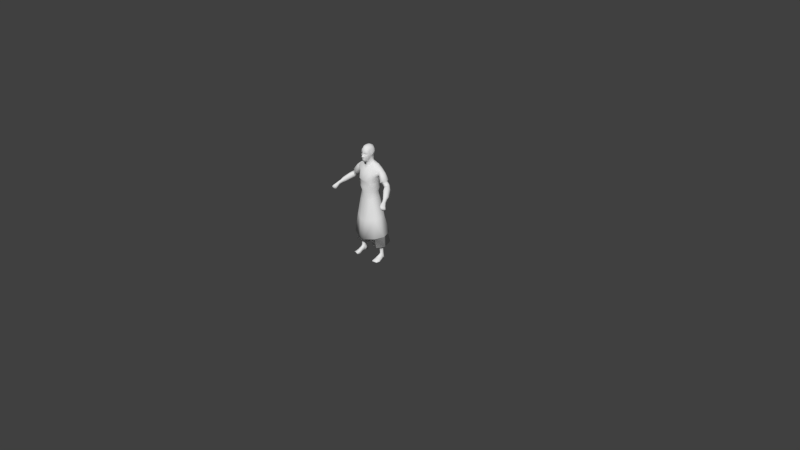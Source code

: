 # Source: villager-male-paint.blend  (saved by Blender 2.76.0; exported with 4.5.12 LTS)
import bpy
from mathutils import Matrix  # noqa: F401  (used for matrix-valued properties, if any)

bpy.ops.wm.read_factory_settings(use_empty=True)
scene = bpy.context.scene
scene.name = 'Scene'

# ---- collections
col_collection_1 = bpy.data.collections.new('Collection 1'); scene.collection.children.link(col_collection_1)
col_collection_11 = bpy.data.collections.new('Collection 11'); scene.collection.children.link(col_collection_11)
col_collection_11.hide_render = True
col_collection_11.hide_viewport = True

# ---- materials (node trees are filled in below, after node groups)
mat_material_000 = bpy.data.materials.new('Material.000')
mat_material_000.alpha_threshold = 0.0
mat_material_000.use_transparent_shadow = False
mat_material_000.roughness = 0.5

# ---- material node trees

# ---- world
world_world = bpy.data.worlds.new('World'); scene.world = world_world
world_world.color = (0.05088, 0.05088, 0.05088)
world_world.use_sun_shadow = False
world_world.sun_shadow_jitter_overblur = 0.0
world_world.cycles.sampling_method = 'MANUAL'
world_world.cycles.sample_map_resolution = 256

# ---- cameras
cam_camera = bpy.data.cameras.new('Camera')
cam_camera.clip_end = 100.0
cam_camera.lens = 35.0
cam_camera.sensor_width = 32.0
cam_camera.sensor_height = 18.0
cam_camera.ortho_scale = 7.314
cam_camera.dof.focus_distance = 0.0
cam_camera.dof.aperture_fstop = 128.0

# ---- meshes
me_plane_001 = bpy.data.meshes.new('Plane.001')
me_plane_001.from_pydata([(0.2843, 3.997, -0.4348), (0.6296, 3.75, -0.3977), (0.6426, 3.669, -0.18), (0.2524, 3.904, -0.03542), (0.7687, -1.332, 0.6826), (1.138, 0.4031, -0.4066), (1.002, -0.1468, 0.1888), (0.5871, -1.854, 0.4304), (1.502, -0.6728, -0.02894), (2.051, 0.07069, -0.3772), (1.252, -1.339, 0.2245), (1.16, -1.964, 0.2461), (2.113, 0.5334, -0.8988), (2.122, 0.5316, -1.339), (1.993, 0.388, -1.684), (1.837, -0.02759, -1.808), (1.534, -0.4587, -1.854), (1.156, -0.9613, -1.891), (0.8349, -0.7347, -2.084), (1.144, -1.418, -1.877), (0.6364, -1.387, -2.169), (1.114, -1.968, -1.809), (0.5621, -1.978, -2.097), (1.203, -2.771, -1.863), (0.646, -2.809, -2.236), (1.459, -2.054, -0.4471), (1.471, -1.619, -0.3626), (1.565, -1.205, -1.544), (1.512, -1.502, -1.43), (1.669, -1.273, -1.216), (1.573, -1.485, -1.078), (1.38, -2.009, -1.168), (1.475, -1.709, -1.023), (0.0, -2.881, -2.312), (0.4418, 0.6102, -1.976), (0.8846, 0.622, -1.907), (1.255, 1.08, -1.371), (1.227, 0.8954, -0.8992), (0.4749, 0.7716, -0.4534), (0.7548, 1.344, -0.933), (0.7554, 1.143, -0.7507), (0.401, 1.358, -0.3165), (0.6494, 1.578, -0.8758), (0.3636, 1.533, -1.286), (0.5781, 1.527, -0.6582), (0.7003, 3.267, -0.1538), (0.1916, 1.555, -1.309), (0.5435, 1.891, -0.5187), (0.5981, 1.576, -1.096), (0.6625, 2.289, -0.691), (0.7184, 2.28, -0.5064), (0.4615, 2.259, -1.255), (0.2683, 2.275, -1.423), (0.6842, 2.309, -1.055), (0.9406, 2.789, -0.7802), (0.6644, 3.032, -1.451), (0.2723, 3.138, -1.649), (0.7934, 2.989, -1.12), (0.7901, 2.907, -0.4932), (0.4463, 1.72, -0.2089), (0.5681, 1.98, -0.3375), (0.6881, 2.288, -0.3038), (0.3585, 1.592, -0.06262), (0.5173, 1.836, -0.04036), (0.207, 1.478, 0.05519), (0.3961, 1.661, 0.1135), (0.5169, 2.18, 0.2664), (0.2386, 1.499, 0.3255), (0.5958, 2.046, -0.07154), (0.6435, 2.199, -0.1136), (0.7076, 2.551, 0.05141), (0.2076, 1.825, 0.4854), (0.1915, 2.202, 0.4918), (0.295, 1.924, 0.4516), (0.1154, 2.248, 0.675), (0.1776, 2.323, 0.4495), (0.07979, 2.361, 0.7132), (0.06021, 2.489, 0.611), (0.05762, 2.624, 0.5176), (0.06744, 2.732, 0.4905), (0.08723, 2.609, 0.4819), (0.1019, 2.456, 0.4789), (0.1221, 2.364, 0.5293), (0.5628, 2.401, 0.3129), (0.115, 2.715, 0.4208), (0.1379, 2.63, 0.4279), (0.2323, 2.463, 0.4131), (0.423, 2.386, 0.3765), (0.1741, 2.715, 0.3779), (0.279, 2.563, 0.4195), (0.5022, 2.544, 0.3609), (0.6574, 2.69, 0.1361), (0.5877, 2.765, 0.2268), (0.4357, 2.82, 0.3509), (0.2797, 2.811, 0.3708), (0.1712, 2.781, 0.3802), (0.1149, 2.777, 0.5098), (0.6431, 2.789, 0.1934), (0.473, 2.89, 0.3868), (0.2755, 2.873, 0.4434), (0.8374, 3.092, -0.719), (0.6495, 3.583, -1.152), (0.3312, 3.811, -1.293), (0.7875, 3.335, -1.017), (0.0, 2.785, 0.5039), (0.7878, 3.466, -0.5265), (0.662, 3.786, -0.7504), (0.3056, 3.981, -0.8205), (0.7863, 3.469, -0.7749), (0.7741, 3.441, -0.376), (0.1901, 3.439, 0.3525), (0.682, 3.187, -0.02559), (0.5163, 3.407, 0.1999), (0.1928, 3.554, 0.286), (0.2073, 3.7, 0.2224), (0.6084, 3.447, 0.01866), (0.2091, 2.722, 0.361), (0.2866, 2.673, 0.367), (0.412, 2.672, 0.3403), (0.4972, 2.713, 0.2427), (0.4942, 2.748, 0.226), (0.4143, 2.788, 0.3253), (0.286, 2.786, 0.3467), (0.2177, 2.753, 0.3513), (2.827, -1.405, -0.2744), (3.318, -0.9433, -0.3407), (3.569, -0.8318, -0.922), (3.122, -1.388, -1.652), (3.475, -1.083, -1.551), (2.758, -1.64, -1.421), (2.389, -1.85, -0.9744), (3.459, -1.946, -0.5344), (3.699, -1.642, -0.5529), (3.935, -1.513, -1.009), (3.616, -1.854, -1.437), (3.827, -1.631, -1.323), (3.385, -2.078, -1.264), (3.299, -2.157, -1.07), (3.572, -2.08, -0.3952), (3.841, -1.707, -0.3772), (4.221, -1.699, -0.7685), (4.029, -2.294, -1.222), (4.203, -1.998, -1.104), (3.698, -2.467, -1.021), (3.571, -2.492, -0.7801), (5.064, -3.346, 1.407), (5.29, -3.205, 1.387), (5.489, -3.285, 1.199), (5.321, -3.66, 0.9769), (5.502, -3.498, 0.9954), (5.224, -3.681, 1.049), (5.068, -3.613, 1.162), (3.868, -2.744, -0.46), (4.4, -2.572, -0.8896), (4.077, -2.749, -0.7115), (4.575, -2.226, -0.8022), (3.824, -2.344, 0.02553), (4.12, -1.923, 0.04276), (4.502, -3.24, 0.3272), (4.914, -3.22, 0.0004888), (5.135, -2.932, 0.0329), (4.462, -2.861, 0.6533), (5.121, -2.586, 0.3647), (4.678, -3.304, 0.1323), (4.726, -2.564, 0.715), (5.161, -3.653, 2.02), (5.467, -3.551, 1.938), (5.838, -3.637, 1.516), (5.676, -4.232, 1.341), (5.782, -3.96, 1.299), (5.515, -4.318, 1.553), (5.228, -4.278, 1.804), (5.585, -3.946, 2.218), (5.78, -3.878, 2.169), (6.043, -3.94, 1.77), (5.891, -4.46, 1.638), (6.068, -4.17, 1.581), (5.829, -4.433, 1.798), (5.659, -4.337, 1.961), (5.625, -3.683, 2.076), (5.97, -3.763, 1.629), (5.366, -4.332, 1.901), (5.799, -4.371, 1.462), (5.634, -4.408, 1.677), (5.953, -4.065, 1.408), (5.352, -3.775, 2.148), (3.883, -2.079, -1.342), (3.569, -2.248, -1.189), (4.051, -1.822, -1.208), (3.558, -1.998, -0.5354), (3.793, -1.679, -0.5257), (3.469, -2.282, -0.9645), (4.092, -1.616, -0.9334), (1.081, -3.389, 0.01376), (0.5142, -3.459, 0.43), (0.9143, -3.407, -1.681), (0.379, -3.367, -1.819), (1.319, -3.367, -0.4958), (1.376, -3.389, -1.218), (1.153, -4.638, 0.2335), (0.4476, -4.88, 0.4728), (1.017, -4.227, -1.876), (0.542, -4.262, -2.031), (1.512, -4.463, -0.3206), (1.59, -4.336, -1.152), (5.264, -3.21, 0.5388), (5.093, -3.395, 0.5204), (2.246, -12.64, 0.2088), (0.7957, -12.88, -0.2997), (0.474, -12.74, -0.815), (3.05, -12.49, -0.7918), (2.56, -12.22, -2.377), (0.8629, -12.33, -2.199), (4.821, -3.378, 0.7406), (5.012, -2.927, 1.009), (2.425, -10.69, -2.104), (2.99, -10.78, -0.773), (2.12, -11.1, 0.3684), (0.5859, -11.3, -0.04597), (0.5153, -11.34, -0.6165), (1.249, -10.93, -2.25), (0.7849, -11.14, -1.843), (2.186, -12.64, -0.4958), (1.541, -12.55, -0.738), (1.473, -12.52, -0.8907), (2.49, -12.58, -0.9252), (2.494, -12.56, -1.167), (1.634, -12.42, -1.376), (2.232, -13.91, -0.5977), (1.864, -13.98, -0.7719), (1.807, -13.96, -0.9407), (2.395, -14.0, -0.8996), (2.433, -13.96, -1.078), (1.878, -13.94, -1.327), (1.873, -14.95, -1.537), (2.37, -14.97, -1.08), (2.475, -14.59, -1.13), (1.809, -14.46, -1.557), (2.435, -14.35, -0.8301), (2.24, -14.13, -0.4835), (1.931, -14.15, -0.4568), (1.842, -14.24, -0.6928), (1.749, -14.44, -0.9867), (1.8, -14.91, -0.9574), (1.716, -14.73, -0.2482), (1.839, -14.82, -0.6219), (2.476, -14.9, -0.7474), (2.613, -14.9, -0.3123), (2.609, -14.68, -0.2883), (2.366, -14.55, 0.05035), (1.922, -14.52, 0.3206), (1.575, -14.98, 0.3866), (2.737, -15.02, 0.09828), (2.733, -14.84, 0.06444), (2.345, -14.8, 0.7261), (1.84, -14.78, 0.8393), (1.758, -15.02, 0.8214), (2.575, -14.98, 0.674), (2.613, -14.87, 0.7631), (1.834, -13.19, -1.266), (1.739, -13.24, -0.9106), (1.79, -13.26, -0.7796), (2.203, -13.27, -0.6099), (2.41, -13.26, -1.079), (2.393, -13.28, -0.9079), (0.0, -1.343, 0.769), (0.0, 0.2301, 0.09195), (0.0, -0.8042, -2.106), (0.0, -1.854, 0.4893), (0.0, -1.452, -2.131), (0.0, -1.993, -2.156), (0.0, -0.2279, 0.3184), (0.0, 0.6255, -1.858), (0.0, 1.534, -1.319), (0.0, 0.4532, -0.2821), (0.0, 1.116, -0.1222), (0.4867, 3.336, 0.294), (0.0, 2.29, -1.485), (0.0, 3.117, -1.725), (0.7678, 2.622, -0.4893), (0.0, 1.46, 0.1066), (0.0, 1.778, 0.5504), (0.0, 2.018, 0.5713), (0.0, 2.156, 0.5614), (0.0, 1.395, 0.389), (0.0, 2.247, 0.7677), (0.0, 2.309, 0.7668), (0.0, 2.493, 0.6595), (0.0, 2.623, 0.5566), (0.0, 2.718, 0.531), (0.0, 3.858, -1.343), (0.6888, 3.058, 0.1054), (0.0, 4.064, -0.833), (0.0, 3.397, 0.382), (0.0, 3.549, 0.3056), (0.0, 3.745, 0.2506), (0.0, 3.939, -0.05861), (0.0, 4.02, -0.4248), (0.0, -3.44, 0.5377), (0.0, -3.377, -1.759), (0.0, -4.937, 0.4642), (0.0, -4.253, -2.066), (4.962, -3.435, 0.6075), (5.019, -3.566, 1.079), (5.276, -3.608, 0.8865), (5.455, -3.441, 0.905), (5.013, -3.299, 1.324), (5.443, -3.223, 1.115), (5.172, -3.632, 0.9614), (5.235, -3.15, 1.312), (0.7317, 2.887, -0.1791), (0.743, 2.528, -0.2716), (4.807, -3.106, 0.9879), (5.258, -2.972, 0.7755), (2.914, -1.618, -1.279), (2.754, -1.719, -1.054), (2.932, -1.47, -0.5362), (3.443, -1.106, -1.011), (3.373, -1.209, -1.344), (3.206, -1.209, -0.5438), (3.16, -1.405, -1.445), (0.5537, 0.1403, -1.996), (1.016, 0.2741, -1.817), (0.0, 0.1382, -1.89), (0.8265, 1.073, -1.452), (0.0, 1.039, -1.524), (1.17, 0.9725, -1.631), (0.4081, 1.039, -1.561), (1.67, -0.977, -0.4259), (1.767, -0.897, -0.9286), (1.856, -0.8187, -1.428), (2.434, -0.3635, -0.5199), (2.766, -0.08021, -0.6098), (2.856, 0.09261, -1.183), (2.704, -0.2558, -1.718), (2.329, -0.6655, -1.582), (2.093, -0.9318, -0.9828), (2.204, -0.9023, -1.439), (1.495, -2.849, -1.238), (0.6715, -2.75, 0.5103), (1.191, -2.717, 0.2631), (1.529, -2.658, -0.4236), (0.0, -2.753, 0.6042), (2.242, -10.95, 0.6366), (0.6039, -11.31, 1.271), (1.395, -10.5, -2.925), (0.5793, -10.55, -3.148), (3.083, -10.64, -0.6255), (2.654, -10.45, -2.161), (0.0, -11.34, 1.349), (0.0, -10.57, -3.299), (0.0, -11.2, -0.135), (0.0, -11.14, -0.6106), (0.0, -11.08, -1.991), (0.6665, -10.87, -2.375), (0.0, -10.86, -2.571), (0.0, -8.198, 0.804), (0.5613, -8.212, 0.8921), (2.122, -7.392, -1.657), (1.204, -7.363, -2.399), (0.5584, -7.405, -2.589), (2.475, -7.609, -0.3882), (1.876, -7.856, 0.3368), (0.0, -7.412, -2.681), (4.488, -1.916, -0.4625)], [(268, 269)], [(292, 297, 0, 107), (5, 9, 12, 37), (4, 10, 8, 6), (4, 265, 268, 7), (6, 8, 9, 5), (13, 36, 37, 12), (193, 194, 200, 199), (7, 339, 340, 11), (15, 322, 14), (16, 322, 15), (18, 322, 16), (16, 17, 18), (18, 17, 19, 20), (20, 19, 21, 22), (18, 20, 269, 267), (22, 270, 269, 20), (265, 4, 6, 271), (266, 271, 6, 5), (196, 299, 33, 24), (315, 137, 131, 316), (195, 196, 24, 23), (21, 19, 28, 31), (28, 27, 29, 30), (28, 30, 32, 31), (195, 198, 204, 201), (34, 272, 325, 327), (35, 34, 327, 324), (5, 37, 40, 38), (266, 5, 38, 274), (280, 275, 41, 64), (40, 39, 42, 44), (38, 40, 44, 41), (274, 38, 41, 275), (44, 42, 47), (49, 54, 279, 50), (40, 37, 39), (48, 39, 37, 36), (48, 53, 49, 42), (43, 51, 53, 48), (273, 277, 52, 46), (39, 48, 42), (50, 47, 49), (53, 51, 55, 57), (51, 52, 56, 55), (49, 53, 57, 54), (52, 277, 278, 56), (61, 60, 47, 50), (44, 47, 41), (60, 59, 41, 47), (276, 112, 113, 110), (58, 100, 105, 109), (276, 291, 111, 112), (54, 100, 58, 279), (59, 62, 64, 41), (45, 115, 112, 111), (64, 62, 65, 67), (284, 67, 71, 281), (62, 63, 66, 65), (63, 59, 60, 68), (61, 69, 68, 60), (66, 63, 68, 69), (73, 72, 283, 282), (71, 73, 282, 281), (280, 64, 67, 284), (67, 65, 73, 71), (65, 66, 72, 73), (283, 72, 74, 285), (74, 72, 75, 76), (285, 74, 76, 286), (286, 76, 77, 287), (287, 77, 78, 288), (288, 78, 79, 289), (79, 78, 80), (81, 80, 78, 77), (77, 76, 81), (76, 75, 82), (81, 76, 82), (83, 66, 69, 70), (66, 83, 87, 75, 72), (79, 80, 85, 84), (81, 86, 85, 80), (86, 75, 87), (75, 86, 81, 82), (88, 85, 89), (91, 119, 118, 90), (92, 120, 119, 91), (93, 121, 120, 92), (94, 122, 121, 93), (95, 123, 122, 94), (88, 123, 95), (84, 88, 95), (86, 89, 85), (87, 90, 89, 86), (83, 90, 87), (70, 91, 90, 83), (79, 84, 95, 96), (94, 93, 98, 99), (93, 92, 97, 98), (94, 99, 96, 95), (56, 278, 290, 102), (57, 55, 101, 103), (55, 56, 102, 101), (54, 57, 103, 100), (289, 79, 96, 104), (63, 62, 59), (103, 101, 106, 108), (101, 102, 107, 106), (100, 103, 108, 105), (102, 290, 292, 107), (294, 293, 110, 113), (115, 2, 3, 114), (294, 113, 114, 295), (113, 112, 115, 114), (106, 1, 105, 108), (295, 114, 3, 296), (3, 2, 1, 0), (106, 107, 0, 1), (296, 3, 0, 297), (109, 105, 1, 2), (88, 116, 123), (84, 85, 88), (116, 88, 117), (122, 123, 116, 117), (121, 122, 117, 118), (120, 121, 118, 119), (201, 204, 358, 359), (198, 197, 203, 204), (25, 31, 32, 26), (130, 336, 337, 129), (125, 332, 331, 124), (128, 334, 333, 126), (129, 337, 335, 127), (197, 193, 199, 203), (336, 130, 124, 331), (315, 314, 136, 137), (191, 144, 138, 189), (318, 317, 133, 135), (317, 319, 132, 133), (314, 320, 134, 136), (320, 318, 135, 134), (319, 316, 131, 132), (187, 186, 141, 143), (186, 188, 142, 141), (190, 189, 138, 139), (191, 187, 143, 144), (138, 144, 152, 156), (188, 192, 140, 142), (192, 190, 139, 140), (124, 130, 315, 316), (308, 304, 148, 150), (304, 305, 149, 148), (309, 306, 145, 146), (303, 308, 150, 151), (305, 307, 147, 149), (307, 309, 146, 147), (156, 152, 158, 161), (144, 143, 154, 152), (139, 138, 156, 157), (141, 142, 155, 153), (143, 141, 153, 154), (161, 158, 213, 312), (152, 154, 163, 158), (157, 156, 161, 164), (153, 155, 160, 159), (154, 153, 159, 163), (165, 171, 181, 185), (149, 147, 167, 169), (147, 146, 166, 167), (150, 148, 168, 170), (148, 149, 169, 168), (146, 145, 165, 166), (151, 150, 170, 171), (180, 179, 173, 174), (131, 137, 191, 189), (183, 182, 175, 177), (182, 184, 176, 175), (179, 185, 172, 173), (181, 183, 177, 178), (184, 180, 174, 176), (177, 175, 176, 174), (178, 177, 174, 173), (178, 173, 172), (169, 167, 180, 184), (185, 181, 178, 172), (171, 170, 183, 181), (166, 165, 185, 179), (168, 169, 184, 182), (170, 168, 182, 183), (167, 166, 179, 180), (126, 333, 332, 125), (133, 132, 190, 192), (135, 133, 192, 188), (137, 136, 187, 191), (132, 131, 189, 190), (134, 135, 188, 186), (136, 134, 186, 187), (329, 330, 337, 336), (207, 208, 223, 222), (215, 216, 210, 211), (312, 213, 303, 306), (215, 211, 220), (299, 196, 202, 301), (194, 298, 300, 200), (196, 195, 201, 202), (217, 218, 208, 207), (145, 151, 171, 165), (164, 161, 312, 214), (162, 164, 214, 313), (160, 162, 313, 205), (158, 163, 302, 213), (218, 219, 209, 208), (209, 212, 227, 224), (163, 159, 206, 302), (159, 160, 205, 206), (221, 220, 212), (210, 207, 222, 225), (211, 210, 226), (211, 212, 220), (211, 226, 227), (212, 211, 227), (322, 326, 14), (208, 209, 224, 223), (262, 261, 229, 228), (222, 262, 264, 225), (30, 329, 328), (210, 225, 226), (226, 263, 259, 227), (353, 221, 219, 352), (243, 242, 237, 234), (261, 260, 230, 229), (228, 229, 240), (306, 303, 151, 145), (237, 236, 235, 234), (263, 264, 231, 232), (230, 233, 237, 242), (243, 234, 235), (239, 228, 240), (232, 236, 237, 233), (239, 248, 238), (231, 238, 236, 232), (260, 259, 233, 230), (229, 230, 242, 241), (229, 241, 240), (240, 241, 245, 244), (241, 242, 243, 245), (235, 236, 238, 246), (247, 252, 251, 244), (244, 245, 246, 247), (246, 245, 243, 235), (248, 247, 246, 238), (248, 239, 249, 253), (239, 240, 250, 249), (240, 244, 251, 250), (253, 249, 254, 258), (254, 255, 256, 257), (247, 248, 253, 252), (264, 262, 228, 231), (251, 252, 257, 256), (250, 251, 256, 255), (249, 250, 255, 254), (254, 257, 258), (252, 253, 258, 257), (228, 239, 238, 231), (226, 225, 264, 263), (232, 233, 259, 263), (16, 330, 27, 17), (223, 224, 260, 261), (194, 193, 340, 339), (324, 326, 35), (313, 214, 309, 307), (205, 313, 307, 305), (217, 207, 210, 216), (213, 302, 308, 303), (214, 312, 306, 309), (206, 205, 305, 304), (302, 206, 304, 308), (45, 109, 2, 115), (279, 58, 310, 311), (58, 109, 45, 310), (45, 111, 310), (291, 310, 111), (279, 311, 61, 50), (70, 69, 61, 311), (91, 70, 311, 310), (98, 97, 291, 276), (92, 91, 97), (97, 91, 310, 291), (99, 98, 276, 110), (96, 99, 110, 293), (96, 293, 104), (125, 124, 316, 319), (127, 128, 318, 320), (129, 127, 320, 314), (10, 26, 328, 8), (126, 125, 319, 317), (128, 126, 317, 318), (130, 129, 314, 315), (34, 35, 322, 321), (272, 34, 321, 323), (18, 267, 323, 321), (18, 321, 322), (322, 35, 326), (324, 327, 46, 43), (48, 36, 326, 324, 43), (327, 325, 273, 46), (9, 329, 336, 331), (12, 9, 331, 332), (13, 12, 332, 333), (14, 13, 333, 334), (15, 14, 334, 335), (330, 15, 335, 337), (329, 9, 8, 328), (25, 11, 340, 341), (31, 25, 341, 338), (29, 329, 30), (330, 329, 29, 27), (16, 15, 330), (198, 195, 23, 338), (24, 33, 270, 22), (23, 24, 22, 21), (19, 17, 27, 28), (193, 197, 341, 340), (199, 200, 357, 362), (197, 198, 338, 341), (7, 268, 342, 339), (204, 203, 361, 358), (7, 11, 10, 4), (199, 362, 361, 203), (298, 194, 339, 342), (357, 356, 349, 344), (360, 359, 345, 346), (222, 223, 261, 262), (362, 357, 344, 343), (363, 360, 346, 350), (358, 348, 345, 359), (358, 361, 347, 348), (362, 343, 347, 361), (218, 217, 343, 344), (11, 25, 26, 10), (351, 218, 344, 349), (219, 218, 351, 352), (221, 353, 355, 354), (350, 346, 354, 355), (346, 345, 220, 354), (221, 354, 220), (301, 202, 360, 363), (215, 220, 345, 348), (217, 216, 347, 343), (216, 215, 348, 347), (326, 36, 13, 14), (202, 201, 359, 360), (200, 300, 356, 357), (338, 23, 21, 31), (140, 139, 157, 364), (162, 364, 157, 164), (155, 142, 140, 364), (160, 155, 364, 162), (227, 259, 260, 224), (219, 221, 212, 209), (26, 32, 30, 328), (127, 335, 334, 128), (90, 118, 117, 89), (89, 117, 88), (46, 52, 51, 43), (42, 49, 47)])
me_plane_001.polygons.foreach_set('use_smooth', [True] * 365)
_uv = me_plane_001.uv_layers.new(name='UVMap')
_uv.uv.foreach_set('vector', [0.1982, 0.9097, 0.1561, 0.9117, 0.1544, 0.8797, 0.1927, 0.8791, 0.4501, 0.6621, 0.5035, 0.7121, 0.4767, 0.7425, 0.4133, 0.7046, 0.6028, 0.5908, 0.6039, 0.6654, 0.5545, 0.6832, 0.5271, 0.6151, 0.6028, 0.5908, 0.6104, 0.5567, 0.6788, 0.5839, 0.6687, 0.6038, 0.5271, 0.6151, 0.5545, 0.6832, 0.5035, 0.7121, 0.4501, 0.6621, 0.4737, 0.7649, 0.4149, 0.766, 0.4133, 0.7046, 0.4767, 0.7425, 0.2052, 0.07814, 0.2086, 0.0414, 0.3182, 0.05275, 0.304, 0.09245, 0.6687, 0.6038, 0.7169, 0.6259, 0.6956, 0.6842, 0.6504, 0.6701, 0.4998, 0.8029, 0.468, 0.8562, 0.4771, 0.7864, 0.5263, 0.819, 0.468, 0.8562, 0.4998, 0.8029, 0.5531, 0.8698, 0.468, 0.8562, 0.5263, 0.819, 0.5263, 0.819, 0.5672, 0.8391, 0.5531, 0.8698, 0.5531, 0.8698, 0.5672, 0.8391, 0.6058, 0.8376, 0.6072, 0.8734, 0.6072, 0.8734, 0.6058, 0.8376, 0.6467, 0.83, 0.6536, 0.8753, 0.5531, 0.8698, 0.6072, 0.8734, 0.6115, 0.9295, 0.5651, 0.9355, 0.6536, 0.8753, 0.6644, 0.9211, 0.6115, 0.9295, 0.6072, 0.8734, 0.6104, 0.5567, 0.6028, 0.5908, 0.5271, 0.6151, 0.5257, 0.5597, 0.4742, 0.5722, 0.5257, 0.5597, 0.5271, 0.6151, 0.4501, 0.6621, 0.7454, 0.861, 0.7634, 0.8959, 0.7326, 0.9102, 0.7151, 0.8584, 0.6345, 0.3375, 0.6349, 0.2827, 0.6927, 0.2771, 0.6866, 0.3517, 0.7341, 0.8264, 0.7454, 0.861, 0.7151, 0.8584, 0.706, 0.8307, 0.6467, 0.83, 0.6058, 0.8376, 0.6043, 0.7874, 0.6442, 0.7758, 0.6043, 0.7874, 0.5814, 0.7928, 0.5833, 0.7692, 0.6031, 0.7636, 0.6043, 0.7874, 0.6031, 0.7636, 0.6187, 0.7623, 0.6442, 0.7758, 0.1868, 0.1795, 0.1999, 0.1428, 0.2708, 0.1677, 0.2429, 0.2092, 0.3716, 0.5676, 0.4377, 0.573, 0.4264, 0.6239, 0.3618, 0.6142, 0.3365, 0.5636, 0.3716, 0.5676, 0.3618, 0.6142, 0.3159, 0.6033, 0.1358, 0.5352, 0.174, 0.5804, 0.1377, 0.6019, 0.09542, 0.568, 0.03167, 0.5076, 0.1358, 0.5352, 0.09542, 0.568, 0.04004, 0.5468, 0.03027, 0.6493, 0.04657, 0.6074, 0.0869, 0.6297, 0.05095, 0.6542, 0.1377, 0.6019, 0.1725, 0.6144, 0.169, 0.6424, 0.1255, 0.6387, 0.09542, 0.568, 0.1377, 0.6019, 0.1255, 0.6387, 0.0869, 0.6297, 0.04004, 0.5468, 0.09542, 0.568, 0.0869, 0.6297, 0.04657, 0.6074, 0.1255, 0.6387, 0.169, 0.6424, 0.1204, 0.6713, 0.1749, 0.7115, 0.1751, 0.7458, 0.1396, 0.7335, 0.1338, 0.7049, 0.1377, 0.6019, 0.174, 0.5804, 0.1725, 0.6144, 0.229, 0.6356, 0.1725, 0.6144, 0.174, 0.5804, 0.2362, 0.587, 0.229, 0.6356, 0.2231, 0.7295, 0.1749, 0.7115, 0.169, 0.6424, 0.2959, 0.6476, 0.2674, 0.7688, 0.2231, 0.7295, 0.229, 0.6356, 0.4106, 0.6683, 0.3493, 0.8094, 0.3023, 0.7912, 0.3484, 0.6621, 0.1725, 0.6144, 0.229, 0.6356, 0.169, 0.6424, 0.1338, 0.7049, 0.1204, 0.6713, 0.1749, 0.7115, 0.2231, 0.7295, 0.2674, 0.7688, 0.2349, 0.8046, 0.2076, 0.7733, 0.2674, 0.7688, 0.3023, 0.7912, 0.266, 0.8394, 0.2349, 0.8046, 0.1749, 0.7115, 0.2231, 0.7295, 0.2076, 0.7733, 0.1751, 0.7458, 0.3023, 0.7912, 0.3493, 0.8094, 0.2889, 0.8718, 0.266, 0.8394, 0.1172, 0.7107, 0.1096, 0.6839, 0.1204, 0.6713, 0.1338, 0.7049, 0.1255, 0.6387, 0.1204, 0.6713, 0.0869, 0.6297, 0.1096, 0.6839, 0.08973, 0.6659, 0.0869, 0.6297, 0.1204, 0.6713, 0.08242, 0.8095, 0.09078, 0.8251, 0.06866, 0.8448, 0.05975, 0.8244, 0.1408, 0.7655, 0.1687, 0.7745, 0.1602, 0.814, 0.1392, 0.8101, 0.08242, 0.8095, 0.1024, 0.7843, 0.1086, 0.7942, 0.09078, 0.8251, 0.1751, 0.7458, 0.1687, 0.7745, 0.1408, 0.7655, 0.1396, 0.7335, 0.08973, 0.6659, 0.07146, 0.66, 0.05095, 0.6542, 0.0869, 0.6297, 0.1214, 0.8013, 0.1077, 0.8323, 0.09078, 0.8251, 0.1086, 0.7942, 0.05095, 0.6542, 0.07146, 0.66, 0.06363, 0.6741, 0.04229, 0.6725, 0.02891, 0.6712, 0.04229, 0.6725, 0.04042, 0.6945, 0.0276, 0.6923, 0.07146, 0.66, 0.08232, 0.6825, 0.06969, 0.7155, 0.06363, 0.6741, 0.08232, 0.6825, 0.08973, 0.6659, 0.1096, 0.6839, 0.09198, 0.6978, 0.1172, 0.7107, 0.09989, 0.7085, 0.09198, 0.6978, 0.1096, 0.6839, 0.06969, 0.7155, 0.08232, 0.6825, 0.09198, 0.6978, 0.09989, 0.7085, 0.04712, 0.7008, 0.03997, 0.722, 0.02592, 0.7192, 0.02671, 0.7065, 0.04042, 0.6945, 0.04712, 0.7008, 0.02671, 0.7065, 0.0276, 0.6923, 0.03027, 0.6493, 0.05095, 0.6542, 0.04229, 0.6725, 0.02891, 0.6712, 0.04229, 0.6725, 0.06363, 0.6741, 0.04712, 0.7008, 0.04042, 0.6945, 0.06363, 0.6741, 0.06969, 0.7155, 0.03997, 0.722, 0.04712, 0.7008, 0.02592, 0.7192, 0.03997, 0.722, 0.02982, 0.7277, 0.02551, 0.7258, 0.02982, 0.7277, 0.03997, 0.722, 0.04223, 0.7312, 0.0275, 0.7342, 0.02551, 0.7258, 0.02982, 0.7277, 0.0275, 0.7342, 0.02503, 0.7336, 0.02503, 0.7336, 0.0275, 0.7342, 0.02877, 0.7431, 0.02439, 0.7438, 0.02439, 0.7438, 0.02877, 0.7431, 0.03032, 0.7533, 0.0238, 0.7533, 0.0238, 0.7533, 0.03032, 0.7533, 0.03236, 0.7636, 0.02335, 0.7605, 0.03236, 0.7636, 0.03032, 0.7533, 0.03502, 0.7521, 0.03747, 0.7416, 0.03502, 0.7521, 0.03032, 0.7533, 0.02877, 0.7431, 0.02877, 0.7431, 0.0275, 0.7342, 0.03747, 0.7416, 0.0275, 0.7342, 0.04223, 0.7312, 0.03625, 0.735, 0.03747, 0.7416, 0.0275, 0.7342, 0.03625, 0.735, 0.07221, 0.7324, 0.06969, 0.7155, 0.09989, 0.7085, 0.09598, 0.7393, 0.06969, 0.7155, 0.07221, 0.7324, 0.06115, 0.7323, 0.04223, 0.7312, 0.03997, 0.722, 0.03236, 0.7636, 0.03502, 0.7521, 0.0414, 0.7538, 0.04036, 0.7609, 0.03747, 0.7416, 0.0478, 0.7407, 0.0414, 0.7538, 0.03502, 0.7521, 0.0478, 0.7407, 0.04223, 0.7312, 0.06115, 0.7323, 0.04223, 0.7312, 0.0478, 0.7407, 0.03747, 0.7416, 0.03625, 0.735, 0.04628, 0.7601, 0.0414, 0.7538, 0.05186, 0.7473, 0.09028, 0.7521, 0.07488, 0.7565, 0.06464, 0.754, 0.06813, 0.7431, 0.08229, 0.7604, 0.07515, 0.7592, 0.07488, 0.7565, 0.09028, 0.7521, 0.06777, 0.7679, 0.06659, 0.7642, 0.07515, 0.7592, 0.08229, 0.7604, 0.05455, 0.7671, 0.0554, 0.7645, 0.06659, 0.7642, 0.06777, 0.7679, 0.04651, 0.7647, 0.05008, 0.7626, 0.0554, 0.7645, 0.05455, 0.7671, 0.04628, 0.7601, 0.05008, 0.7626, 0.04651, 0.7647, 0.04036, 0.7609, 0.04628, 0.7601, 0.04651, 0.7647, 0.0478, 0.7407, 0.05186, 0.7473, 0.0414, 0.7538, 0.06115, 0.7323, 0.06813, 0.7431, 0.05186, 0.7473, 0.0478, 0.7407, 0.07221, 0.7324, 0.06813, 0.7431, 0.06115, 0.7323, 0.09598, 0.7393, 0.09028, 0.7521, 0.06813, 0.7431, 0.07221, 0.7324, 0.03236, 0.7636, 0.04036, 0.7609, 0.04651, 0.7647, 0.03623, 0.7692, 0.05455, 0.7671, 0.06777, 0.7679, 0.07005, 0.7741, 0.05266, 0.7749, 0.06777, 0.7679, 0.08229, 0.7604, 0.08781, 0.7613, 0.07005, 0.7741, 0.05455, 0.7671, 0.05266, 0.7749, 0.03623, 0.7692, 0.04651, 0.7647, 0.266, 0.8394, 0.2889, 0.8718, 0.2386, 0.8992, 0.227, 0.8597, 0.2076, 0.7733, 0.2349, 0.8046, 0.2062, 0.8273, 0.1966, 0.8024, 0.2349, 0.8046, 0.266, 0.8394, 0.227, 0.8597, 0.2062, 0.8273, 0.1751, 0.7458, 0.2076, 0.7733, 0.1966, 0.8024, 0.1687, 0.7745, 0.02335, 0.7605, 0.03236, 0.7636, 0.03623, 0.7692, 0.02464, 0.7699, 0.08232, 0.6825, 0.07146, 0.66, 0.08973, 0.6659, 0.1966, 0.8024, 0.2062, 0.8273, 0.189, 0.8454, 0.1795, 0.8166, 0.2062, 0.8273, 0.227, 0.8597, 0.1927, 0.8791, 0.189, 0.8454, 0.1687, 0.7745, 0.1966, 0.8024, 0.1795, 0.8166, 0.1602, 0.814, 0.227, 0.8597, 0.2386, 0.8992, 0.1982, 0.9097, 0.1927, 0.8791, 0.05141, 0.8573, 0.04179, 0.8285, 0.05975, 0.8244, 0.06866, 0.8448, 0.1077, 0.8323, 0.1261, 0.8356, 0.1161, 0.8727, 0.08795, 0.8608, 0.05141, 0.8573, 0.06866, 0.8448, 0.08795, 0.8608, 0.07298, 0.8807, 0.06866, 0.8448, 0.09078, 0.8251, 0.1077, 0.8323, 0.08795, 0.8608, 0.189, 0.8454, 0.1556, 0.8441, 0.1602, 0.814, 0.1795, 0.8166, 0.07298, 0.8807, 0.08795, 0.8608, 0.1161, 0.8727, 0.1048, 0.9016, 0.1161, 0.8727, 0.1261, 0.8356, 0.1556, 0.8441, 0.1544, 0.8797, 0.189, 0.8454, 0.1927, 0.8791, 0.1544, 0.8797, 0.1556, 0.8441, 0.1048, 0.9016, 0.1161, 0.8727, 0.1544, 0.8797, 0.1561, 0.9117, 0.1392, 0.8101, 0.1602, 0.814, 0.1556, 0.8441, 0.1261, 0.8356, 0.04628, 0.7601, 0.04929, 0.7604, 0.05008, 0.7626, 0.04036, 0.7609, 0.0414, 0.7538, 0.04628, 0.7601, 0.04929, 0.7604, 0.04628, 0.7601, 0.05437, 0.7559, 0.2482, 0.5082, 0.2687, 0.517, 0.2716, 0.5265, 0.2494, 0.5417, 0.21, 0.508, 0.2482, 0.5082, 0.2494, 0.5417, 0.2117, 0.5424, 0.1718, 0.5168, 0.21, 0.508, 0.2117, 0.5424, 0.1744, 0.528, 0.2429, 0.2092, 0.2708, 0.1677, 0.4212, 0.243, 0.3901, 0.2986, 0.1999, 0.1428, 0.2049, 0.1081, 0.2896, 0.1264, 0.2708, 0.1677, 0.6585, 0.7199, 0.6442, 0.7758, 0.6187, 0.7623, 0.6173, 0.72, 0.933, 0.3613, 0.9389, 0.4404, 0.9048, 0.4428, 0.8897, 0.3651, 0.7337, 0.3804, 0.7547, 0.47, 0.7113, 0.4625, 0.6951, 0.379, 0.8197, 0.3735, 0.823, 0.4716, 0.7908, 0.4724, 0.7786, 0.3748, 0.8897, 0.3651, 0.9048, 0.4428, 0.8706, 0.4545, 0.8498, 0.372, 0.2049, 0.1081, 0.2052, 0.07814, 0.304, 0.09245, 0.2896, 0.1264, 0.6297, 0.4445, 0.6153, 0.3608, 0.6951, 0.379, 0.7113, 0.4625, 0.9058, 0.3384, 0.881, 0.3433, 0.8684, 0.2913, 0.885, 0.2864, 0.6414, 0.2629, 0.6445, 0.2422, 0.6943, 0.2485, 0.6933, 0.2656, 0.818, 0.3541, 0.7807, 0.355, 0.7893, 0.2887, 0.8183, 0.2954, 0.7807, 0.355, 0.7266, 0.3522, 0.7353, 0.2786, 0.7893, 0.2887, 0.881, 0.3433, 0.8483, 0.3505, 0.8425, 0.2957, 0.8684, 0.2913, 0.8483, 0.3505, 0.818, 0.3541, 0.8183, 0.2954, 0.8425, 0.2957, 0.7266, 0.3522, 0.6866, 0.3517, 0.6927, 0.2771, 0.7353, 0.2786, 0.8664, 0.2722, 0.8394, 0.271, 0.842, 0.2522, 0.8704, 0.2508, 0.8394, 0.271, 0.8161, 0.2721, 0.8173, 0.2539, 0.842, 0.2522, 0.7386, 0.2682, 0.6933, 0.2656, 0.6943, 0.2485, 0.7363, 0.2535, 0.8848, 0.2679, 0.8664, 0.2722, 0.8704, 0.2508, 0.8898, 0.245, 0.6943, 0.2485, 0.6445, 0.2422, 0.6518, 0.2009, 0.7007, 0.2014, 0.8161, 0.2721, 0.7892, 0.2712, 0.784, 0.2545, 0.8173, 0.2539, 0.7892, 0.2712, 0.7386, 0.2682, 0.7363, 0.2535, 0.784, 0.2545, 0.6951, 0.379, 0.6153, 0.3608, 0.6345, 0.3375, 0.6866, 0.3517, 0.8383, 0.05403, 0.8284, 0.05727, 0.8276, 0.0483, 0.8368, 0.04523, 0.8284, 0.05727, 0.809, 0.05809, 0.8085, 0.04885, 0.8276, 0.0483, 0.7615, 0.0512, 0.7401, 0.04881, 0.7422, 0.04047, 0.7632, 0.04273, 0.8542, 0.05193, 0.8383, 0.05403, 0.8368, 0.04523, 0.8528, 0.04356, 0.809, 0.05809, 0.785, 0.05476, 0.7855, 0.04573, 0.8085, 0.04885, 0.785, 0.05476, 0.7615, 0.0512, 0.7632, 0.04273, 0.7855, 0.04573, 0.7007, 0.2014, 0.6518, 0.2009, 0.678, 0.1163, 0.7164, 0.1266, 0.8898, 0.245, 0.8704, 0.2508, 0.8645, 0.2119, 0.8874, 0.2063, 0.7363, 0.2535, 0.6943, 0.2485, 0.7007, 0.2014, 0.7377, 0.2088, 0.842, 0.2522, 0.8173, 0.2539, 0.8116, 0.2189, 0.8369, 0.2158, 0.8704, 0.2508, 0.842, 0.2522, 0.8369, 0.2158, 0.8645, 0.2119, 0.7164, 0.1266, 0.678, 0.1163, 0.7004, 0.07861, 0.7305, 0.08436, 0.8874, 0.2063, 0.8645, 0.2119, 0.8543, 0.1325, 0.8727, 0.1261, 0.7377, 0.2088, 0.7007, 0.2014, 0.7164, 0.1266, 0.7457, 0.1309, 0.8369, 0.2158, 0.8116, 0.2189, 0.8125, 0.1407, 0.8359, 0.1374, 0.8645, 0.2119, 0.8369, 0.2158, 0.8359, 0.1374, 0.8543, 0.1325, 0.1195, 0.1648, 0.09856, 0.1936, 0.08881, 0.1879, 0.109, 0.1602, 0.1567, 0.112, 0.1562, 0.1306, 0.1244, 0.1262, 0.1221, 0.1082, 0.1562, 0.1306, 0.1569, 0.1478, 0.1203, 0.1505, 0.1244, 0.1262, 0.1561, 0.08948, 0.1562, 0.09682, 0.1135, 0.0962, 0.1061, 0.08247, 0.1562, 0.09682, 0.1567, 0.112, 0.1221, 0.1082, 0.1135, 0.0962, 0.1569, 0.1478, 0.1555, 0.1641, 0.1195, 0.1648, 0.1203, 0.1505, 0.1601, 0.07767, 0.1561, 0.08948, 0.1061, 0.08247, 0.1044, 0.05847, 0.1153, 0.1252, 0.1099, 0.1473, 0.1, 0.1421, 0.1061, 0.1248, 0.6927, 0.2771, 0.6349, 0.2827, 0.6414, 0.2629, 0.6933, 0.2656, 0.09465, 0.08559, 0.1026, 0.09879, 0.0897, 0.1028, 0.08147, 0.09359, 0.1026, 0.09879, 0.1123, 0.111, 0.1038, 0.1138, 0.0897, 0.1028, 0.1099, 0.1473, 0.109, 0.1602, 0.09379, 0.1527, 0.1, 0.1421, 0.09318, 0.06235, 0.09465, 0.08559, 0.08147, 0.09359, 0.07774, 0.07616, 0.1123, 0.111, 0.1153, 0.1252, 0.1061, 0.1248, 0.1038, 0.1138, 0.08131, 0.1116, 0.0897, 0.1028, 0.1038, 0.1138, 0.1061, 0.1248, 0.07497, 0.1272, 0.08131, 0.1116, 0.1061, 0.1248, 0.1, 0.1421, 0.07497, 0.1272, 0.1, 0.1421, 0.09379, 0.1527, 0.1221, 0.1082, 0.1244, 0.1262, 0.1153, 0.1252, 0.1123, 0.111, 0.109, 0.1602, 0.08881, 0.1879, 0.07345, 0.1759, 0.09379, 0.1527, 0.1044, 0.05847, 0.1061, 0.08247, 0.09465, 0.08559, 0.09318, 0.06235, 0.1203, 0.1505, 0.1195, 0.1648, 0.109, 0.1602, 0.1099, 0.1473, 0.1135, 0.0962, 0.1221, 0.1082, 0.1123, 0.111, 0.1026, 0.09879, 0.1061, 0.08247, 0.1135, 0.0962, 0.1026, 0.09879, 0.09465, 0.08559, 0.1244, 0.1262, 0.1203, 0.1505, 0.1099, 0.1473, 0.1153, 0.1252, 0.7786, 0.3748, 0.7908, 0.4724, 0.7547, 0.47, 0.7337, 0.3804, 0.7893, 0.2887, 0.7353, 0.2786, 0.7386, 0.2682, 0.7892, 0.2712, 0.8183, 0.2954, 0.7893, 0.2887, 0.7892, 0.2712, 0.8161, 0.2721, 0.885, 0.2864, 0.8684, 0.2913, 0.8664, 0.2722, 0.8848, 0.2679, 0.7353, 0.2786, 0.6927, 0.2771, 0.6933, 0.2656, 0.7386, 0.2682, 0.8425, 0.2957, 0.8183, 0.2954, 0.8161, 0.2721, 0.8394, 0.271, 0.8684, 0.2913, 0.8425, 0.2957, 0.8394, 0.271, 0.8664, 0.2722, 0.5575, 0.7525, 0.5476, 0.7829, 0.5413, 0.7744, 0.5494, 0.7587, 0.8554, 0.765, 0.7953, 0.789, 0.803, 0.7426, 0.8415, 0.7369, 0.9486, 0.6376, 0.9639, 0.7243, 0.8782, 0.7216, 0.8826, 0.6624, 0.7305, 0.08436, 0.7004, 0.07861, 0.7115, 0.0463, 0.7401, 0.04881, 0.9486, 0.6376, 0.8826, 0.6624, 0.9002, 0.5797, 0.1619, 0.2229, 0.1759, 0.2008, 0.2303, 0.2333, 0.2138, 0.2572, 0.2086, 0.0414, 0.2097, 0.02821, 0.3213, 0.0286, 0.3182, 0.05275, 0.1759, 0.2008, 0.1868, 0.1795, 0.2429, 0.2092, 0.2303, 0.2333, 0.9285, 0.8197, 0.8243, 0.8873, 0.7953, 0.789, 0.8554, 0.765, 0.1555, 0.1641, 0.1601, 0.1877, 0.09856, 0.1936, 0.1195, 0.1648, 0.7457, 0.1309, 0.7164, 0.1266, 0.7305, 0.08436, 0.7541, 0.08802, 0.7817, 0.1371, 0.7457, 0.1309, 0.7541, 0.08802, 0.7832, 0.09283, 0.8125, 0.1407, 0.7817, 0.1371, 0.7832, 0.09283, 0.8112, 0.09641, 0.8727, 0.1261, 0.8543, 0.1325, 0.8445, 0.09038, 0.8601, 0.08589, 0.8243, 0.8873, 0.7813, 0.8812, 0.7612, 0.7915, 0.7953, 0.789, 0.7776, 0.6293, 0.8423, 0.6238, 0.8301, 0.6697, 0.8044, 0.673, 0.8543, 0.1325, 0.8359, 0.1374, 0.832, 0.09465, 0.8445, 0.09038, 0.8359, 0.1374, 0.8125, 0.1407, 0.8112, 0.09641, 0.832, 0.09465, 0.8607, 0.5672, 0.9002, 0.5797, 0.8423, 0.6238, 0.8782, 0.7216, 0.8554, 0.765, 0.8415, 0.7369, 0.8559, 0.7147, 0.8826, 0.6624, 0.8782, 0.7216, 0.858, 0.7029, 0.8826, 0.6624, 0.8423, 0.6238, 0.9002, 0.5797, 0.8826, 0.6624, 0.858, 0.7029, 0.8301, 0.6697, 0.8423, 0.6238, 0.8826, 0.6624, 0.8301, 0.6697, 0.468, 0.8562, 0.4275, 0.8134, 0.4771, 0.7864, 0.7953, 0.789, 0.7612, 0.7915, 0.793, 0.7394, 0.803, 0.7426, 0.0944, 0.401, 0.06098, 0.3943, 0.0674, 0.3386, 0.1057, 0.3435, 0.07962, 0.4432, 0.0944, 0.401, 0.1209, 0.4064, 0.1083, 0.4548, 0.6031, 0.7636, 0.5575, 0.7525, 0.5664, 0.7198, 0.8782, 0.7216, 0.8559, 0.7147, 0.858, 0.7029, 0.122, 0.4609, 0.133, 0.4122, 0.1762, 0.4307, 0.1698, 0.4838, 0.8571, 0.5222, 0.8607, 0.5672, 0.7909, 0.5554, 0.79, 0.5295, 0.2541, 0.3415, 0.2358, 0.3661, 0.2114, 0.345, 0.2235, 0.3198, 0.06098, 0.3943, 0.05103, 0.3933, 0.05499, 0.3436, 0.0674, 0.3386, 0.1057, 0.3435, 0.0674, 0.3386, 0.0831, 0.3127, 0.7401, 0.04881, 0.7115, 0.0463, 0.7138, 0.0382, 0.7422, 0.04047, 0.2114, 0.345, 0.1743, 0.3199, 0.1879, 0.3004, 0.2235, 0.3198, 0.133, 0.4122, 0.1209, 0.4064, 0.1387, 0.3499, 0.1513, 0.3582, 0.2181, 0.3921, 0.1935, 0.3781, 0.2114, 0.345, 0.2358, 0.3661, 0.9277, 0.08393, 0.9381, 0.05422, 0.9592, 0.08375, 0.1085, 0.319, 0.1057, 0.3435, 0.0831, 0.3127, 0.1513, 0.3582, 0.1743, 0.3199, 0.2114, 0.345, 0.1935, 0.3781, 0.1085, 0.319, 0.1426, 0.2768, 0.1477, 0.322, 0.1387, 0.3499, 0.1477, 0.322, 0.1743, 0.3199, 0.1513, 0.3582, 0.2007, 0.4349, 0.1762, 0.4307, 0.1935, 0.3781, 0.2181, 0.3921, 0.0674, 0.3386, 0.05499, 0.3436, 0.03632, 0.3173, 0.06303, 0.3173, 0.0674, 0.3386, 0.06303, 0.3173, 0.0831, 0.3127, 0.0831, 0.3127, 0.06303, 0.3173, 0.03883, 0.2837, 0.0602, 0.2704, 0.06303, 0.3173, 0.03632, 0.3173, 0.01889, 0.2932, 0.03883, 0.2837, 0.1879, 0.3004, 0.1743, 0.3199, 0.1477, 0.322, 0.1695, 0.2911, 0.9633, 0.1271, 0.9667, 0.1507, 0.9026, 0.1568, 0.9145, 0.1212, 0.9145, 0.1212, 0.9256, 0.1026, 0.9608, 0.1027, 0.9633, 0.1271, 0.9608, 0.1027, 0.9256, 0.1026, 0.9277, 0.08393, 0.9592, 0.08375, 0.1426, 0.2768, 0.1543, 0.2709, 0.1695, 0.2911, 0.1477, 0.322, 0.1426, 0.2768, 0.1085, 0.319, 0.1187, 0.2664, 0.1414, 0.2543, 0.1085, 0.319, 0.0831, 0.3127, 0.09222, 0.2524, 0.1187, 0.2664, 0.0831, 0.3127, 0.0602, 0.2704, 0.0669, 0.2296, 0.09222, 0.2524, 0.1414, 0.2543, 0.1187, 0.2664, 0.1143, 0.229, 0.1253, 0.2293, 0.1143, 0.229, 0.09365, 0.2258, 0.08925, 0.2147, 0.1296, 0.2235, 0.1543, 0.2709, 0.1426, 0.2768, 0.1414, 0.2543, 0.1486, 0.2481, 0.1209, 0.4064, 0.0944, 0.401, 0.1057, 0.3435, 0.1387, 0.3499, 0.9026, 0.1568, 0.9667, 0.1507, 0.9535, 0.1801, 0.9089, 0.1815, 0.09222, 0.2524, 0.0669, 0.2296, 0.08925, 0.2147, 0.09365, 0.2258, 0.1187, 0.2664, 0.09222, 0.2524, 0.09365, 0.2258, 0.1143, 0.229, 0.1143, 0.229, 0.1296, 0.2235, 0.1253, 0.2293, 0.1486, 0.2481, 0.1414, 0.2543, 0.1253, 0.2293, 0.1296, 0.2235, 0.1057, 0.3435, 0.1085, 0.319, 0.1477, 0.322, 0.1387, 0.3499, 0.122, 0.4609, 0.1083, 0.4548, 0.1209, 0.4064, 0.133, 0.4122, 0.1513, 0.3582, 0.1935, 0.3781, 0.1762, 0.4307, 0.133, 0.4122, 0.5263, 0.819, 0.5476, 0.7829, 0.5814, 0.7928, 0.5672, 0.8391, 0.03791, 0.4396, 0.02708, 0.4373, 0.05103, 0.3933, 0.06098, 0.3943, 0.739, 0.634, 0.7204, 0.6823, 0.6956, 0.6842, 0.7169, 0.6259, 0.3159, 0.6033, 0.2856, 0.57, 0.3365, 0.5636, 0.7832, 0.09283, 0.7541, 0.08802, 0.7615, 0.0512, 0.785, 0.05476, 0.8112, 0.09641, 0.7832, 0.09283, 0.785, 0.05476, 0.809, 0.05809, 0.9285, 0.8197, 0.8554, 0.765, 0.8782, 0.7216, 0.9639, 0.7243, 0.8601, 0.08589, 0.8445, 0.09038, 0.8383, 0.05403, 0.8542, 0.05193, 0.7541, 0.08802, 0.7305, 0.08436, 0.7401, 0.04881, 0.7615, 0.0512, 0.832, 0.09465, 0.8112, 0.09641, 0.809, 0.05809, 0.8284, 0.05727, 0.8445, 0.09038, 0.832, 0.09465, 0.8284, 0.05727, 0.8383, 0.05403, 0.1214, 0.8013, 0.1392, 0.8101, 0.1261, 0.8356, 0.1077, 0.8323, 0.1396, 0.7335, 0.1408, 0.7655, 0.1197, 0.7619, 0.1207, 0.7308, 0.1408, 0.7655, 0.1392, 0.8101, 0.1214, 0.8013, 0.1197, 0.7619, 0.1214, 0.8013, 0.1086, 0.7942, 0.1197, 0.7619, 0.1024, 0.7843, 0.1197, 0.7619, 0.1086, 0.7942, 0.1396, 0.7335, 0.1207, 0.7308, 0.1172, 0.7107, 0.1338, 0.7049, 0.09598, 0.7393, 0.09989, 0.7085, 0.1172, 0.7107, 0.1207, 0.7308, 0.09028, 0.7521, 0.09598, 0.7393, 0.1207, 0.7308, 0.1197, 0.7619, 0.07005, 0.7741, 0.08781, 0.7613, 0.1024, 0.7843, 0.08242, 0.8095, 0.08229, 0.7604, 0.09028, 0.7521, 0.08781, 0.7613, 0.08781, 0.7613, 0.09028, 0.7521, 0.1197, 0.7619, 0.1024, 0.7843, 0.05266, 0.7749, 0.07005, 0.7741, 0.08242, 0.8095, 0.05975, 0.8244, 0.03623, 0.7692, 0.05266, 0.7749, 0.05975, 0.8244, 0.04179, 0.8285, 0.03623, 0.7692, 0.04179, 0.8285, 0.02464, 0.7699, 0.7337, 0.3804, 0.6951, 0.379, 0.6866, 0.3517, 0.7266, 0.3522, 0.8498, 0.372, 0.8197, 0.3735, 0.818, 0.3541, 0.8483, 0.3505, 0.8897, 0.3651, 0.8498, 0.372, 0.8483, 0.3505, 0.881, 0.3433, 0.6039, 0.6654, 0.6173, 0.72, 0.5664, 0.7198, 0.5545, 0.6832, 0.7786, 0.3748, 0.7337, 0.3804, 0.7266, 0.3522, 0.7807, 0.355, 0.8197, 0.3735, 0.7786, 0.3748, 0.7807, 0.355, 0.818, 0.3541, 0.933, 0.3613, 0.8897, 0.3651, 0.881, 0.3433, 0.9058, 0.3384, 0.3716, 0.5676, 0.3365, 0.5636, 0.3147, 0.5135, 0.3617, 0.4985, 0.4377, 0.573, 0.3716, 0.5676, 0.3617, 0.4985, 0.4064, 0.4748, 0.5531, 0.8698, 0.5651, 0.9355, 0.4856, 0.9426, 0.4832, 0.8961, 0.5531, 0.8698, 0.4832, 0.8961, 0.468, 0.8562, 0.3147, 0.5135, 0.3365, 0.5636, 0.2856, 0.57, 0.3159, 0.6033, 0.3618, 0.6142, 0.3484, 0.6621, 0.2959, 0.6476, 0.229, 0.6356, 0.2362, 0.587, 0.2856, 0.57, 0.3159, 0.6033, 0.2959, 0.6476, 0.3618, 0.6142, 0.4264, 0.6239, 0.4106, 0.6683, 0.3484, 0.6621, 0.5035, 0.7121, 0.5575, 0.7525, 0.5494, 0.7587, 0.516, 0.7404, 0.4767, 0.7425, 0.5035, 0.7121, 0.516, 0.7404, 0.5022, 0.7501, 0.4737, 0.7649, 0.4767, 0.7425, 0.5022, 0.7501, 0.4997, 0.762, 0.4771, 0.7864, 0.4737, 0.7649, 0.4997, 0.762, 0.5043, 0.7729, 0.4998, 0.8029, 0.4771, 0.7864, 0.5043, 0.7729, 0.523, 0.7783, 0.5476, 0.7829, 0.4998, 0.8029, 0.523, 0.7783, 0.5413, 0.7744, 0.5575, 0.7525, 0.5035, 0.7121, 0.5545, 0.6832, 0.5664, 0.7198, 0.6585, 0.7199, 0.6504, 0.6701, 0.6956, 0.6842, 0.7014, 0.7257, 0.6442, 0.7758, 0.6585, 0.7199, 0.7014, 0.7257, 0.7005, 0.7738, 0.5833, 0.7692, 0.5575, 0.7525, 0.6031, 0.7636, 0.5476, 0.7829, 0.5575, 0.7525, 0.5833, 0.7692, 0.5814, 0.7928, 0.5263, 0.819, 0.4998, 0.8029, 0.5476, 0.7829, 0.7238, 0.7725, 0.7341, 0.8264, 0.706, 0.8307, 0.7005, 0.7738, 0.7151, 0.8584, 0.7326, 0.9102, 0.6644, 0.9211, 0.6536, 0.8753, 0.706, 0.8307, 0.7151, 0.8584, 0.6536, 0.8753, 0.6467, 0.83, 0.6058, 0.8376, 0.5672, 0.8391, 0.5814, 0.7928, 0.6043, 0.7874, 0.7204, 0.6823, 0.7211, 0.7242, 0.7014, 0.7257, 0.6956, 0.6842, 0.304, 0.09245, 0.3182, 0.05275, 0.4989, 0.05922, 0.4754, 0.1339, 0.7211, 0.7242, 0.7238, 0.7725, 0.7005, 0.7738, 0.7014, 0.7257, 0.6687, 0.6038, 0.6788, 0.5839, 0.7286, 0.6068, 0.7169, 0.6259, 0.2708, 0.1677, 0.2896, 0.1264, 0.4557, 0.1816, 0.4212, 0.243, 0.6687, 0.6038, 0.6504, 0.6701, 0.6039, 0.6654, 0.6028, 0.5908, 0.304, 0.09245, 0.4754, 0.1339, 0.4557, 0.1816, 0.2896, 0.1264, 0.7497, 0.6188, 0.739, 0.634, 0.7169, 0.6259, 0.7286, 0.6068, 0.4989, 0.05922, 0.498, 0.02867, 0.6695, 0.03226, 0.6663, 0.06492, 0.373, 0.3306, 0.3901, 0.2986, 0.5379, 0.3867, 0.5161, 0.4269, 0.07962, 0.4432, 0.03791, 0.4396, 0.06098, 0.3943, 0.0944, 0.401, 0.4754, 0.1339, 0.4989, 0.05922, 0.6663, 0.06492, 0.6412, 0.1583, 0.3568, 0.3565, 0.373, 0.3306, 0.5161, 0.4269, 0.5002, 0.4551, 0.4212, 0.243, 0.5739, 0.3157, 0.5379, 0.3867, 0.3901, 0.2986, 0.4212, 0.243, 0.4557, 0.1816, 0.6112, 0.2363, 0.5739, 0.3157, 0.4754, 0.1339, 0.6412, 0.1583, 0.6112, 0.2363, 0.4557, 0.1816, 0.8243, 0.8873, 0.9285, 0.8197, 0.9482, 0.8303, 0.8978, 0.9404, 0.6504, 0.6701, 0.6585, 0.7199, 0.6173, 0.72, 0.6039, 0.6654, 0.8015, 0.9243, 0.8243, 0.8873, 0.8978, 0.9404, 0.8825, 0.9726, 0.7813, 0.8812, 0.8243, 0.8873, 0.8015, 0.9243, 0.7707, 0.9162, 0.8607, 0.5672, 0.8571, 0.5222, 0.8854, 0.5107, 0.8906, 0.5467, 0.92, 0.4931, 0.9273, 0.5218, 0.8906, 0.5467, 0.8854, 0.5107, 0.9273, 0.5218, 0.9402, 0.5617, 0.9002, 0.5797, 0.8906, 0.5467, 0.8607, 0.5672, 0.8906, 0.5467, 0.9002, 0.5797, 0.2138, 0.2572, 0.2303, 0.2333, 0.373, 0.3306, 0.3568, 0.3565, 0.9486, 0.6376, 0.9002, 0.5797, 0.9402, 0.5617, 0.9671, 0.639, 0.9285, 0.8197, 0.9639, 0.7243, 0.9747, 0.7315, 0.9482, 0.8303, 0.9639, 0.7243, 0.9486, 0.6376, 0.9671, 0.639, 0.9747, 0.7315, 0.4275, 0.8134, 0.4149, 0.766, 0.4737, 0.7649, 0.4771, 0.7864, 0.2303, 0.2333, 0.2429, 0.2092, 0.3901, 0.2986, 0.373, 0.3306, 0.3182, 0.05275, 0.3213, 0.0286, 0.498, 0.02867, 0.4989, 0.05922, 0.7005, 0.7738, 0.706, 0.8307, 0.6467, 0.83, 0.6442, 0.7758, 0.784, 0.2545, 0.7363, 0.2535, 0.7377, 0.2088, 0.7805, 0.2198, 0.7817, 0.1371, 0.7805, 0.2198, 0.7377, 0.2088, 0.7457, 0.1309, 0.8116, 0.2189, 0.8173, 0.2539, 0.784, 0.2545, 0.7805, 0.2198, 0.8125, 0.1407, 0.8116, 0.2189, 0.7805, 0.2198, 0.7817, 0.1371, 0.1698, 0.4838, 0.1762, 0.4307, 0.2007, 0.4349, 0.1998, 0.4819, 0.7909, 0.5554, 0.8607, 0.5672, 0.8423, 0.6238, 0.7776, 0.6293, 0.6173, 0.72, 0.6187, 0.7623, 0.6031, 0.7636, 0.5664, 0.7198, 0.8498, 0.372, 0.8706, 0.4545, 0.823, 0.4716, 0.8197, 0.3735, 0.06813, 0.7431, 0.06464, 0.754, 0.05437, 0.7559, 0.05186, 0.7473, 0.05186, 0.7473, 0.05437, 0.7559, 0.04628, 0.7601, 0.3484, 0.6621, 0.3023, 0.7912, 0.2674, 0.7688, 0.2959, 0.6476, 0.169, 0.6424, 0.1749, 0.7115, 0.1204, 0.6713])
_ca = me_plane_001.color_attributes.new('Col', 'BYTE_COLOR', 'CORNER')
_ca.data.foreach_set('color', [1.0, 1.0, 1.0, 1.0, 1.0, 1.0, 1.0, 1.0, 1.0, 1.0, 1.0, 1.0, 1.0, 1.0, 1.0, 1.0, 1.0, 1.0, 1.0, 1.0, 1.0, 1.0, 1.0, 1.0, 1.0, 1.0, 1.0, 1.0, 1.0, 1.0, 1.0, 1.0, 1.0, 1.0, 1.0, 1.0, 1.0, 1.0, 1.0, 1.0, 1.0, 1.0, 1.0, 1.0, 1.0, 1.0, 1.0, 1.0, 1.0, 1.0, 1.0, 1.0, 1.0, 1.0, 1.0, 1.0, 1.0, 1.0, 1.0, 1.0, 1.0, 1.0, 1.0, 1.0, 1.0, 1.0, 1.0, 1.0, 1.0, 1.0, 1.0, 1.0, 1.0, 1.0, 1.0, 1.0, 1.0, 1.0, 1.0, 1.0, 1.0, 1.0, 1.0, 1.0, 1.0, 1.0, 1.0, 1.0, 1.0, 1.0, 1.0, 1.0, 1.0, 1.0, 1.0, 1.0, 1.0, 1.0, 1.0, 1.0, 1.0, 1.0, 1.0, 1.0, 1.0, 1.0, 1.0, 1.0, 1.0, 1.0, 1.0, 1.0, 1.0, 1.0, 1.0, 1.0, 1.0, 1.0, 1.0, 1.0, 1.0, 1.0, 1.0, 1.0, 1.0, 1.0, 1.0, 1.0, 1.0, 1.0, 1.0, 1.0, 1.0, 1.0, 1.0, 1.0, 1.0, 1.0, 1.0, 1.0, 1.0, 1.0, 1.0, 1.0, 1.0, 1.0, 1.0, 1.0, 1.0, 1.0, 1.0, 1.0, 1.0, 1.0, 1.0, 1.0, 1.0, 1.0, 1.0, 1.0, 1.0, 1.0, 1.0, 1.0, 1.0, 1.0, 1.0, 1.0, 1.0, 1.0, 1.0, 1.0, 1.0, 1.0, 1.0, 1.0, 1.0, 1.0, 1.0, 1.0, 1.0, 1.0, 1.0, 1.0, 1.0, 1.0, 1.0, 1.0, 1.0, 1.0, 1.0, 1.0, 1.0, 1.0, 1.0, 1.0, 1.0, 1.0, 1.0, 1.0, 1.0, 1.0, 1.0, 1.0, 1.0, 1.0, 1.0, 1.0, 1.0, 1.0, 1.0, 1.0, 1.0, 1.0, 1.0, 1.0, 1.0, 1.0, 1.0, 1.0, 1.0, 1.0, 1.0, 1.0, 1.0, 1.0, 1.0, 1.0, 1.0, 1.0, 1.0, 1.0, 1.0, 1.0, 1.0, 1.0, 1.0, 1.0, 1.0, 1.0, 1.0, 1.0, 1.0, 1.0, 1.0, 1.0, 1.0, 1.0, 1.0, 1.0, 1.0, 1.0, 1.0, 1.0, 1.0, 1.0, 1.0, 1.0, 1.0, 1.0, 1.0, 1.0, 1.0, 1.0, 1.0, 1.0, 1.0, 1.0, 1.0, 1.0, 1.0, 1.0, 1.0, 1.0, 1.0, 1.0, 1.0, 1.0, 1.0, 1.0, 1.0, 1.0, 1.0, 1.0, 1.0, 1.0, 1.0, 1.0, 1.0, 1.0, 1.0, 1.0, 1.0, 1.0, 1.0, 1.0, 1.0, 1.0, 1.0, 1.0, 1.0, 1.0, 1.0, 1.0, 1.0, 1.0, 1.0, 1.0, 1.0, 1.0, 1.0, 1.0, 1.0, 1.0, 1.0, 1.0, 1.0, 1.0, 1.0, 1.0, 1.0, 1.0, 1.0, 1.0, 1.0, 1.0, 1.0, 1.0, 1.0, 1.0, 1.0, 1.0, 1.0, 1.0, 1.0, 1.0, 1.0, 1.0, 1.0, 1.0, 1.0, 1.0, 1.0, 1.0, 1.0, 1.0, 1.0, 1.0, 1.0, 1.0, 1.0, 1.0, 1.0, 1.0, 1.0, 1.0, 1.0, 1.0, 1.0, 1.0, 1.0, 1.0, 1.0, 1.0, 1.0, 1.0, 1.0, 1.0, 1.0, 1.0, 1.0, 1.0, 1.0, 1.0, 1.0, 1.0, 1.0, 1.0, 1.0, 1.0, 1.0, 1.0, 1.0, 1.0, 1.0, 1.0, 1.0, 1.0, 1.0, 1.0, 1.0, 1.0, 1.0, 1.0, 1.0, 1.0, 1.0, 1.0, 1.0, 1.0, 1.0, 1.0, 1.0, 1.0, 1.0, 1.0, 1.0, 1.0, 1.0, 1.0, 1.0, 1.0, 1.0, 1.0, 1.0, 1.0, 1.0, 1.0, 1.0, 1.0, 1.0, 1.0, 1.0, 1.0, 1.0, 1.0, 1.0, 1.0, 1.0, 1.0, 1.0, 1.0, 1.0, 1.0, 1.0, 1.0, 1.0, 1.0, 1.0, 1.0, 1.0, 1.0, 1.0, 1.0, 1.0, 1.0, 1.0, 1.0, 1.0, 1.0, 1.0, 1.0, 1.0, 1.0, 1.0, 1.0, 1.0, 1.0, 1.0, 1.0, 1.0, 1.0, 1.0, 1.0, 1.0, 1.0, 1.0, 1.0, 1.0, 1.0, 1.0, 1.0, 1.0, 1.0, 1.0, 1.0, 1.0, 1.0, 1.0, 1.0, 1.0, 1.0, 1.0, 1.0, 1.0, 1.0, 1.0, 1.0, 1.0, 1.0, 1.0, 1.0, 1.0, 1.0, 1.0, 1.0, 1.0, 1.0, 1.0, 1.0, 1.0, 1.0, 1.0, 1.0, 1.0, 1.0, 1.0, 1.0, 1.0, 1.0, 1.0, 1.0, 1.0, 1.0, 1.0, 1.0, 1.0, 1.0, 1.0, 1.0, 1.0, 1.0, 1.0, 1.0, 1.0, 1.0, 1.0, 1.0, 1.0, 1.0, 1.0, 1.0, 1.0, 1.0, 1.0, 1.0, 1.0, 1.0, 1.0, 1.0, 1.0, 1.0, 1.0, 1.0, 1.0, 1.0, 1.0, 1.0, 1.0, 1.0, 1.0, 1.0, 1.0, 1.0, 1.0, 1.0, 1.0, 1.0, 1.0, 1.0, 1.0, 1.0, 1.0, 1.0, 1.0, 1.0, 1.0, 1.0, 1.0, 1.0, 1.0, 1.0, 1.0, 1.0, 1.0, 1.0, 1.0, 1.0, 1.0, 1.0, 1.0, 1.0, 1.0, 1.0, 1.0, 1.0, 1.0, 1.0, 1.0, 1.0, 1.0, 1.0, 1.0, 1.0, 1.0, 1.0, 1.0, 1.0, 1.0, 1.0, 1.0, 1.0, 1.0, 1.0, 1.0, 1.0, 1.0, 1.0, 1.0, 1.0, 1.0, 1.0, 1.0, 1.0, 1.0, 1.0, 1.0, 1.0, 1.0, 1.0, 1.0, 1.0, 1.0, 1.0, 1.0, 1.0, 1.0, 1.0, 1.0, 1.0, 1.0, 1.0, 1.0, 1.0, 1.0, 1.0, 1.0, 1.0, 1.0, 1.0, 1.0, 1.0, 1.0, 1.0, 1.0, 1.0, 1.0, 1.0, 1.0, 1.0, 1.0, 1.0, 1.0, 1.0, 1.0, 1.0, 1.0, 1.0, 1.0, 1.0, 1.0, 1.0, 1.0, 1.0, 1.0, 1.0, 1.0, 1.0, 1.0, 1.0, 1.0, 1.0, 1.0, 1.0, 1.0, 1.0, 1.0, 1.0, 1.0, 1.0, 1.0, 1.0, 1.0, 1.0, 1.0, 1.0, 1.0, 1.0, 1.0, 1.0, 1.0, 1.0, 1.0, 1.0, 1.0, 1.0, 1.0, 1.0, 1.0, 1.0, 1.0, 1.0, 1.0, 1.0, 1.0, 1.0, 1.0, 1.0, 1.0, 1.0, 1.0, 1.0, 1.0, 1.0, 1.0, 1.0, 1.0, 1.0, 1.0, 1.0, 1.0, 1.0, 1.0, 1.0, 1.0, 1.0, 1.0, 1.0, 1.0, 1.0, 1.0, 1.0, 1.0, 1.0, 1.0, 1.0, 1.0, 1.0, 1.0, 1.0, 1.0, 1.0, 1.0, 1.0, 1.0, 1.0, 1.0, 1.0, 1.0, 1.0, 1.0, 1.0, 1.0, 1.0, 1.0, 1.0, 1.0, 1.0, 1.0, 1.0, 1.0, 1.0, 1.0, 1.0, 1.0, 1.0, 1.0, 1.0, 1.0, 1.0, 1.0, 1.0, 1.0, 1.0, 1.0, 1.0, 1.0, 1.0, 1.0, 1.0, 1.0, 1.0, 1.0, 1.0, 1.0, 1.0, 1.0, 1.0, 1.0, 1.0, 1.0, 1.0, 1.0, 1.0, 1.0, 1.0, 1.0, 1.0, 1.0, 1.0, 1.0, 1.0, 1.0, 1.0, 1.0, 1.0, 1.0, 1.0, 1.0, 1.0, 1.0, 1.0, 1.0, 1.0, 1.0, 1.0, 1.0, 1.0, 1.0, 1.0, 1.0, 1.0, 1.0, 1.0, 1.0, 1.0, 1.0, 1.0, 1.0, 1.0, 1.0, 1.0, 1.0, 1.0, 1.0, 1.0, 1.0, 1.0, 1.0, 1.0, 1.0, 1.0, 1.0, 1.0, 1.0, 1.0, 1.0, 1.0, 1.0, 1.0, 1.0, 1.0, 1.0, 1.0, 1.0, 1.0, 1.0, 1.0, 1.0, 1.0, 1.0, 1.0, 1.0, 1.0, 1.0, 1.0, 1.0, 1.0, 1.0, 1.0, 1.0, 1.0, 1.0, 1.0, 1.0, 1.0, 1.0, 1.0, 1.0, 1.0, 1.0, 1.0, 1.0, 1.0, 1.0, 1.0, 1.0, 1.0, 1.0, 1.0, 1.0, 1.0, 1.0, 1.0, 1.0, 1.0, 1.0, 1.0, 1.0, 1.0, 1.0, 1.0, 1.0, 1.0, 1.0, 1.0, 1.0, 1.0, 1.0, 1.0, 1.0, 1.0, 1.0, 1.0, 1.0, 1.0, 1.0, 1.0, 1.0, 1.0, 1.0, 1.0, 1.0, 1.0, 1.0, 1.0, 1.0, 1.0, 1.0, 1.0, 1.0, 1.0, 1.0, 1.0, 1.0, 1.0, 1.0, 1.0, 1.0, 1.0, 1.0, 1.0, 1.0, 1.0, 1.0, 1.0, 1.0, 1.0, 1.0, 1.0, 1.0, 1.0, 1.0, 1.0, 1.0, 1.0, 1.0, 1.0, 1.0, 1.0, 1.0, 1.0, 1.0, 1.0, 1.0, 1.0, 1.0, 1.0, 1.0, 1.0, 1.0, 1.0, 1.0, 1.0, 1.0, 1.0, 1.0, 1.0, 1.0, 1.0, 1.0, 1.0, 1.0, 1.0, 1.0, 1.0, 1.0, 1.0, 1.0, 1.0, 1.0, 1.0, 1.0, 1.0, 1.0, 1.0, 1.0, 1.0, 1.0, 1.0, 1.0, 1.0, 1.0, 1.0, 1.0, 1.0, 1.0, 1.0, 1.0, 1.0, 1.0, 1.0, 1.0, 1.0, 1.0, 1.0, 1.0, 1.0, 1.0, 1.0, 1.0, 1.0, 1.0, 1.0, 1.0, 1.0, 1.0, 1.0, 1.0, 1.0, 1.0, 1.0, 1.0, 1.0, 1.0, 1.0, 1.0, 1.0, 1.0, 1.0, 1.0, 1.0, 1.0, 1.0, 1.0, 1.0, 1.0, 1.0, 1.0, 1.0, 1.0, 1.0, 1.0, 1.0, 1.0, 1.0, 1.0, 1.0, 1.0, 1.0, 1.0, 1.0, 1.0, 1.0, 1.0, 1.0, 1.0, 1.0, 1.0, 1.0, 1.0, 1.0, 1.0, 1.0, 1.0, 1.0, 1.0, 1.0, 1.0, 1.0, 1.0, 1.0, 1.0, 1.0, 1.0, 1.0, 1.0, 1.0, 1.0, 1.0, 1.0, 1.0, 1.0, 1.0, 1.0, 1.0, 1.0, 1.0, 1.0, 1.0, 1.0, 1.0, 1.0, 1.0, 1.0, 1.0, 1.0, 1.0, 1.0, 1.0, 1.0, 1.0, 1.0, 1.0, 1.0, 1.0, 1.0, 1.0, 1.0, 1.0, 1.0, 1.0, 1.0, 1.0, 1.0, 1.0, 1.0, 1.0, 1.0, 1.0, 1.0, 1.0, 1.0, 1.0, 1.0, 1.0, 1.0, 1.0, 1.0, 1.0, 1.0, 1.0, 1.0, 1.0, 1.0, 1.0, 1.0, 1.0, 1.0, 1.0, 1.0, 1.0, 1.0, 1.0, 1.0, 1.0, 1.0, 1.0, 1.0, 1.0, 1.0, 1.0, 1.0, 1.0, 1.0, 1.0, 1.0, 1.0, 1.0, 1.0, 1.0, 1.0, 1.0, 1.0, 1.0, 1.0, 1.0, 1.0, 1.0, 1.0, 1.0, 1.0, 1.0, 1.0, 1.0, 1.0, 1.0, 1.0, 1.0, 1.0, 1.0, 1.0, 1.0, 1.0, 1.0, 1.0, 1.0, 1.0, 1.0, 1.0, 1.0, 1.0, 1.0, 1.0, 1.0, 1.0, 1.0, 1.0, 1.0, 1.0, 1.0, 1.0, 1.0, 1.0, 1.0, 1.0, 1.0, 1.0, 1.0, 1.0, 1.0, 1.0, 1.0, 1.0, 1.0, 1.0, 1.0, 1.0, 1.0, 1.0, 1.0, 1.0, 1.0, 1.0, 1.0, 1.0, 1.0, 1.0, 1.0, 1.0, 1.0, 1.0, 1.0, 1.0, 1.0, 1.0, 1.0, 1.0, 1.0, 1.0, 1.0, 1.0, 1.0, 1.0, 1.0, 1.0, 1.0, 1.0, 1.0, 1.0, 1.0, 1.0, 1.0, 1.0, 1.0, 1.0, 1.0, 1.0, 1.0, 1.0, 1.0, 1.0, 1.0, 1.0, 1.0, 1.0, 1.0, 1.0, 1.0, 1.0, 1.0, 1.0, 1.0, 1.0, 1.0, 1.0, 1.0, 1.0, 1.0, 1.0, 1.0, 1.0, 1.0, 1.0, 1.0, 1.0, 1.0, 1.0, 1.0, 1.0, 1.0, 1.0, 1.0, 1.0, 1.0, 1.0, 1.0, 1.0, 1.0, 1.0, 1.0, 1.0, 1.0, 1.0, 1.0, 1.0, 1.0, 1.0, 1.0, 1.0, 1.0, 1.0, 1.0, 1.0, 1.0, 1.0, 1.0, 1.0, 1.0, 1.0, 1.0, 1.0, 1.0, 1.0, 1.0, 1.0, 1.0, 1.0, 1.0, 1.0, 1.0, 1.0, 1.0, 1.0, 1.0, 1.0, 1.0, 1.0, 1.0, 1.0, 1.0, 1.0, 1.0, 1.0, 1.0, 1.0, 1.0, 1.0, 1.0, 1.0, 1.0, 1.0, 1.0, 1.0, 1.0, 1.0, 1.0, 1.0, 1.0, 1.0, 1.0, 1.0, 1.0, 1.0, 1.0, 1.0, 1.0, 1.0, 1.0, 1.0, 1.0, 1.0, 1.0, 1.0, 1.0, 1.0, 1.0, 1.0, 1.0, 1.0, 1.0, 1.0, 1.0, 1.0, 1.0, 1.0, 1.0, 1.0, 1.0, 1.0, 1.0, 1.0, 1.0, 1.0, 1.0, 1.0, 1.0, 1.0, 1.0, 1.0, 1.0, 1.0, 1.0, 1.0, 1.0, 1.0, 1.0, 1.0, 1.0, 1.0, 1.0, 1.0, 1.0, 1.0, 1.0, 1.0, 1.0, 1.0, 1.0, 1.0, 1.0, 1.0, 1.0, 1.0, 1.0, 1.0, 1.0, 1.0, 1.0, 1.0, 1.0, 1.0, 1.0, 1.0, 1.0, 1.0, 1.0, 1.0, 1.0, 1.0, 1.0, 1.0, 1.0, 1.0, 1.0, 1.0, 1.0, 1.0, 1.0, 1.0, 1.0, 1.0, 1.0, 1.0, 1.0, 1.0, 1.0, 1.0, 1.0, 1.0, 1.0, 1.0, 1.0, 1.0, 1.0, 1.0, 1.0, 1.0, 1.0, 1.0, 1.0, 1.0, 1.0, 1.0, 1.0, 1.0, 1.0, 1.0, 1.0, 1.0, 1.0, 1.0, 1.0, 1.0, 1.0, 1.0, 1.0, 1.0, 1.0, 1.0, 1.0, 1.0, 1.0, 1.0, 1.0, 1.0, 1.0, 1.0, 1.0, 1.0, 1.0, 1.0, 1.0, 1.0, 1.0, 1.0, 1.0, 1.0, 1.0, 1.0, 1.0, 1.0, 1.0, 1.0, 1.0, 1.0, 1.0, 1.0, 1.0, 1.0, 1.0, 1.0, 1.0, 1.0, 1.0, 1.0, 1.0, 1.0, 1.0, 1.0, 1.0, 1.0, 1.0, 1.0, 1.0, 1.0, 1.0, 1.0, 1.0, 1.0, 1.0, 1.0, 1.0, 1.0, 1.0, 1.0, 1.0, 1.0, 1.0, 1.0, 1.0, 1.0, 1.0, 1.0, 1.0, 1.0, 1.0, 1.0, 1.0, 1.0, 1.0, 1.0, 1.0, 1.0, 1.0, 1.0, 1.0, 1.0, 1.0, 1.0, 1.0, 1.0, 1.0, 1.0, 1.0, 1.0, 1.0, 1.0, 1.0, 1.0, 1.0, 1.0, 1.0, 1.0, 1.0, 1.0, 1.0, 1.0, 1.0, 1.0, 1.0, 1.0, 1.0, 1.0, 1.0, 1.0, 1.0, 1.0, 1.0, 1.0, 1.0, 1.0, 1.0, 1.0, 1.0, 1.0, 1.0, 1.0, 1.0, 1.0, 1.0, 1.0, 1.0, 1.0, 1.0, 1.0, 1.0, 1.0, 1.0, 1.0, 1.0, 1.0, 1.0, 1.0, 1.0, 1.0, 1.0, 1.0, 1.0, 1.0, 1.0, 1.0, 1.0, 1.0, 1.0, 1.0, 1.0, 1.0, 1.0, 1.0, 1.0, 1.0, 1.0, 1.0, 1.0, 1.0, 1.0, 1.0, 1.0, 1.0, 1.0, 1.0, 1.0, 1.0, 1.0, 1.0, 1.0, 1.0, 1.0, 1.0, 1.0, 1.0, 1.0, 1.0, 1.0, 1.0, 1.0, 1.0, 1.0, 1.0, 1.0, 1.0, 1.0, 1.0, 1.0, 1.0, 1.0, 1.0, 1.0, 1.0, 1.0, 1.0, 1.0, 1.0, 1.0, 1.0, 1.0, 1.0, 1.0, 1.0, 1.0, 1.0, 1.0, 1.0, 1.0, 1.0, 1.0, 1.0, 1.0, 1.0, 1.0, 1.0, 1.0, 1.0, 1.0, 1.0, 1.0, 1.0, 1.0, 1.0, 1.0, 1.0, 1.0, 1.0, 1.0, 1.0, 1.0, 1.0, 1.0, 1.0, 1.0, 1.0, 1.0, 1.0, 1.0, 1.0, 1.0, 1.0, 1.0, 1.0, 1.0, 1.0, 1.0, 1.0, 1.0, 1.0, 1.0, 1.0, 1.0, 1.0, 1.0, 1.0, 1.0, 1.0, 1.0, 1.0, 1.0, 1.0, 1.0, 1.0, 1.0, 1.0, 1.0, 1.0, 1.0, 1.0, 1.0, 1.0, 1.0, 1.0, 1.0, 1.0, 1.0, 1.0, 1.0, 1.0, 1.0, 1.0, 1.0, 1.0, 1.0, 1.0, 1.0, 1.0, 1.0, 1.0, 1.0, 1.0, 1.0, 1.0, 1.0, 1.0, 1.0, 1.0, 1.0, 1.0, 1.0, 1.0, 1.0, 1.0, 1.0, 1.0, 1.0, 1.0, 1.0, 1.0, 1.0, 1.0, 1.0, 1.0, 1.0, 1.0, 1.0, 1.0, 1.0, 1.0, 1.0, 1.0, 1.0, 1.0, 1.0, 1.0, 1.0, 1.0, 1.0, 1.0, 1.0, 1.0, 1.0, 1.0, 1.0, 1.0, 1.0, 1.0, 1.0, 1.0, 1.0, 1.0, 1.0, 1.0, 1.0, 1.0, 1.0, 1.0, 1.0, 1.0, 1.0, 1.0, 1.0, 1.0, 1.0, 1.0, 1.0, 1.0, 1.0, 1.0, 1.0, 1.0, 1.0, 1.0, 1.0, 1.0, 1.0, 1.0, 1.0, 1.0, 1.0, 1.0, 1.0, 1.0, 1.0, 1.0, 1.0, 1.0, 1.0, 1.0, 1.0, 1.0, 1.0, 1.0, 1.0, 1.0, 1.0, 1.0, 1.0, 1.0, 1.0, 1.0, 1.0, 1.0, 1.0, 1.0, 1.0, 1.0, 1.0, 1.0, 1.0, 1.0, 1.0, 1.0, 1.0, 1.0, 1.0, 1.0, 1.0, 1.0, 1.0, 1.0, 1.0, 1.0, 1.0, 1.0, 1.0, 1.0, 1.0, 1.0, 1.0, 1.0, 1.0, 1.0, 1.0, 1.0, 1.0, 1.0, 1.0, 1.0, 1.0, 1.0, 1.0, 1.0, 1.0, 1.0, 1.0, 1.0, 1.0, 1.0, 1.0, 1.0, 1.0, 1.0, 1.0, 1.0, 1.0, 1.0, 1.0, 1.0, 1.0, 1.0, 1.0, 1.0, 1.0, 1.0, 1.0, 1.0, 1.0, 1.0, 1.0, 1.0, 1.0, 1.0, 1.0, 1.0, 1.0, 1.0, 1.0, 1.0, 1.0, 1.0, 1.0, 1.0, 1.0, 1.0, 1.0, 1.0, 1.0, 1.0, 1.0, 1.0, 1.0, 1.0, 1.0, 1.0, 1.0, 1.0, 1.0, 1.0, 1.0, 1.0, 1.0, 1.0, 1.0, 1.0, 1.0, 1.0, 1.0, 1.0, 1.0, 1.0, 1.0, 1.0, 1.0, 1.0, 1.0, 1.0, 1.0, 1.0, 1.0, 1.0, 1.0, 1.0, 1.0, 1.0, 1.0, 1.0, 1.0, 1.0, 1.0, 1.0, 1.0, 1.0, 1.0, 1.0, 1.0, 1.0, 1.0, 1.0, 1.0, 1.0, 1.0, 1.0, 1.0, 1.0, 1.0, 1.0, 1.0, 1.0, 1.0, 1.0, 1.0, 1.0, 1.0, 1.0, 1.0, 1.0, 1.0, 1.0, 1.0, 1.0, 1.0, 1.0, 1.0, 1.0, 1.0, 1.0, 1.0, 1.0, 1.0, 1.0, 1.0, 1.0, 1.0, 1.0, 1.0, 1.0, 1.0, 1.0, 1.0, 1.0, 1.0, 1.0, 1.0, 1.0, 1.0, 1.0, 1.0, 1.0, 1.0, 1.0, 1.0, 1.0, 1.0, 1.0, 1.0, 1.0, 1.0, 1.0, 1.0, 1.0, 1.0, 1.0, 1.0, 1.0, 1.0, 1.0, 1.0, 1.0, 1.0, 1.0, 1.0, 1.0, 1.0, 1.0, 1.0, 1.0, 1.0, 1.0, 1.0, 1.0, 1.0, 1.0, 1.0, 1.0, 1.0, 1.0, 1.0, 1.0, 1.0, 1.0, 1.0, 1.0, 1.0, 1.0, 1.0, 1.0, 1.0, 1.0, 1.0, 1.0, 1.0, 1.0, 1.0, 1.0, 1.0, 1.0, 1.0, 1.0, 1.0, 1.0, 1.0, 1.0, 1.0, 1.0, 1.0, 1.0, 1.0, 1.0, 1.0, 1.0, 1.0, 1.0, 1.0, 1.0, 1.0, 1.0, 1.0, 1.0, 1.0, 1.0, 1.0, 1.0, 1.0, 1.0, 1.0, 1.0, 1.0, 1.0, 1.0, 1.0, 1.0, 1.0, 1.0, 1.0, 1.0, 1.0, 1.0, 1.0, 1.0, 1.0, 1.0, 1.0, 1.0, 1.0, 1.0, 1.0, 1.0, 1.0, 1.0, 1.0, 1.0, 1.0, 1.0, 1.0, 1.0, 1.0, 1.0, 1.0, 1.0, 1.0, 1.0, 1.0, 1.0, 1.0, 1.0, 1.0, 1.0, 1.0, 1.0, 1.0, 1.0, 1.0, 1.0, 1.0, 1.0, 1.0, 1.0, 1.0, 1.0, 1.0, 1.0, 1.0, 1.0, 1.0, 1.0, 1.0, 1.0, 1.0, 1.0, 1.0, 1.0, 1.0, 1.0, 1.0, 1.0, 1.0, 1.0, 1.0, 1.0, 1.0, 1.0, 1.0, 1.0, 1.0, 1.0, 1.0, 1.0, 1.0, 1.0, 1.0, 1.0, 1.0, 1.0, 1.0, 1.0, 1.0, 1.0, 1.0, 1.0, 1.0, 1.0, 1.0, 1.0, 1.0, 1.0, 1.0, 1.0, 1.0, 1.0, 1.0, 1.0, 1.0, 1.0, 1.0, 1.0, 1.0, 1.0, 1.0, 1.0, 1.0, 1.0, 1.0, 1.0, 1.0, 1.0, 1.0, 1.0, 1.0, 1.0, 1.0, 1.0, 1.0, 1.0, 1.0, 1.0, 1.0, 1.0, 1.0, 1.0, 1.0, 1.0, 1.0, 1.0, 1.0, 1.0, 1.0, 1.0, 1.0, 1.0, 1.0, 1.0, 1.0, 1.0, 1.0, 1.0, 1.0, 1.0, 1.0, 1.0, 1.0, 1.0, 1.0, 1.0, 1.0, 1.0, 1.0, 1.0, 1.0, 1.0, 1.0, 1.0, 1.0, 1.0, 1.0, 1.0, 1.0, 1.0, 1.0, 1.0, 1.0, 1.0, 1.0, 1.0, 1.0, 1.0, 1.0, 1.0, 1.0, 1.0, 1.0, 1.0, 1.0, 1.0, 1.0, 1.0, 1.0, 1.0, 1.0, 1.0, 1.0, 1.0, 1.0, 1.0, 1.0, 1.0, 1.0, 1.0, 1.0, 1.0, 1.0, 1.0, 1.0, 1.0, 1.0, 1.0, 1.0, 1.0, 1.0, 1.0, 1.0, 1.0, 1.0, 1.0, 1.0, 1.0, 1.0, 1.0, 1.0, 1.0, 1.0, 1.0, 1.0, 1.0, 1.0, 1.0, 1.0, 1.0, 1.0, 1.0, 1.0, 1.0, 1.0, 1.0, 1.0, 1.0, 1.0, 1.0, 1.0, 1.0, 1.0, 1.0, 1.0, 1.0, 1.0, 1.0, 1.0, 1.0, 1.0, 1.0, 1.0, 1.0, 1.0, 1.0, 1.0, 1.0, 1.0, 1.0, 1.0, 1.0, 1.0, 1.0, 1.0, 1.0, 1.0, 1.0, 1.0, 1.0, 1.0, 1.0, 1.0, 1.0, 1.0, 1.0, 1.0, 1.0, 1.0, 1.0, 1.0, 1.0, 1.0, 1.0, 1.0, 1.0, 1.0, 1.0, 1.0, 1.0, 1.0, 1.0, 1.0, 1.0, 1.0, 1.0, 1.0, 1.0, 1.0, 1.0, 1.0, 1.0, 1.0, 1.0, 1.0, 1.0, 1.0, 1.0, 1.0, 1.0, 1.0, 1.0, 1.0, 1.0, 1.0, 1.0, 1.0, 1.0, 1.0, 1.0, 1.0, 1.0, 1.0, 1.0, 1.0, 1.0, 1.0, 1.0, 1.0, 1.0, 1.0, 1.0, 1.0, 1.0, 1.0, 1.0, 1.0, 1.0, 1.0, 1.0, 1.0, 1.0, 1.0, 1.0, 1.0, 1.0, 1.0, 1.0, 1.0, 1.0, 1.0, 1.0, 1.0, 1.0, 1.0, 1.0, 1.0, 1.0, 1.0, 1.0, 1.0, 1.0, 1.0, 1.0, 1.0, 1.0, 1.0, 1.0, 1.0, 1.0, 1.0, 1.0, 1.0, 1.0, 1.0, 1.0, 1.0, 1.0, 1.0, 1.0, 1.0, 1.0, 1.0, 1.0, 1.0, 1.0, 1.0, 1.0, 1.0, 1.0, 1.0, 1.0, 1.0, 1.0, 1.0, 1.0, 1.0, 1.0, 1.0, 1.0, 1.0, 1.0, 1.0, 1.0, 1.0, 1.0, 1.0, 1.0, 1.0, 1.0, 1.0, 1.0, 1.0, 1.0, 1.0, 1.0, 1.0, 1.0, 1.0, 1.0, 1.0, 1.0, 1.0, 1.0, 1.0, 1.0, 1.0, 1.0, 1.0, 1.0, 1.0, 1.0, 1.0, 1.0, 1.0, 1.0, 1.0, 1.0, 1.0, 1.0, 1.0, 1.0, 1.0, 1.0, 1.0, 1.0, 1.0, 1.0, 1.0, 1.0, 1.0, 1.0, 1.0, 1.0, 1.0, 1.0, 1.0, 1.0, 1.0, 1.0, 1.0, 1.0, 1.0, 1.0, 1.0, 1.0, 1.0, 1.0, 1.0, 1.0, 1.0, 1.0, 1.0, 1.0, 1.0, 1.0, 1.0, 1.0, 1.0, 1.0, 1.0, 1.0, 1.0, 1.0, 1.0, 1.0, 1.0, 1.0, 1.0, 1.0, 1.0, 1.0, 1.0, 1.0, 1.0, 1.0, 1.0, 1.0, 1.0, 1.0, 1.0, 1.0, 1.0, 1.0, 1.0, 1.0, 1.0, 1.0, 1.0, 1.0, 1.0, 1.0, 1.0, 1.0, 1.0, 1.0, 1.0, 1.0, 1.0, 1.0, 1.0, 1.0, 1.0, 1.0, 1.0, 1.0, 1.0, 1.0, 1.0, 1.0, 1.0, 1.0, 1.0, 1.0, 1.0, 1.0, 1.0, 1.0, 1.0, 1.0, 1.0, 1.0, 1.0, 1.0, 1.0, 1.0, 1.0, 1.0, 1.0, 1.0, 1.0, 1.0, 1.0, 1.0, 1.0, 1.0, 1.0, 1.0, 1.0, 1.0, 1.0, 1.0, 1.0, 1.0, 1.0, 1.0, 1.0, 1.0, 1.0, 1.0, 1.0, 1.0, 1.0, 1.0, 1.0, 1.0, 1.0, 1.0, 1.0, 1.0, 1.0, 1.0, 1.0, 1.0, 1.0, 1.0, 1.0, 1.0, 1.0, 1.0, 1.0, 1.0, 1.0, 1.0, 1.0, 1.0, 1.0, 1.0, 1.0, 1.0, 1.0, 1.0, 1.0, 1.0, 1.0, 1.0, 1.0, 1.0, 1.0, 1.0, 1.0, 1.0, 1.0, 1.0, 1.0, 1.0, 1.0, 1.0, 1.0, 1.0, 1.0, 1.0, 1.0, 1.0, 1.0, 1.0, 1.0, 1.0, 1.0, 1.0, 1.0, 1.0, 1.0, 1.0, 1.0, 1.0, 1.0, 1.0, 1.0, 1.0, 1.0, 1.0, 1.0, 1.0, 1.0, 1.0, 1.0, 1.0, 1.0, 1.0, 1.0, 1.0, 1.0, 1.0, 1.0, 1.0, 1.0, 1.0, 1.0, 1.0, 1.0, 1.0, 1.0, 1.0, 1.0, 1.0, 1.0, 1.0, 1.0, 1.0, 1.0, 1.0, 1.0, 1.0, 1.0, 1.0, 1.0, 1.0, 1.0, 1.0, 1.0, 1.0, 1.0, 1.0, 1.0, 1.0, 1.0, 1.0, 1.0, 1.0, 1.0, 1.0, 1.0, 1.0, 1.0, 1.0, 1.0, 1.0, 1.0, 1.0, 1.0, 1.0, 1.0, 1.0, 1.0, 1.0, 1.0, 1.0, 1.0, 1.0, 1.0, 1.0, 1.0, 1.0, 1.0, 1.0, 1.0, 1.0, 1.0, 1.0, 1.0, 1.0, 1.0, 1.0, 1.0, 1.0, 1.0, 1.0, 1.0, 1.0, 1.0, 1.0, 1.0, 1.0, 1.0, 1.0, 1.0, 1.0, 1.0, 1.0, 1.0, 1.0, 1.0, 1.0, 1.0, 1.0, 1.0, 1.0, 1.0, 1.0, 1.0, 1.0, 1.0, 1.0, 1.0, 1.0, 1.0, 1.0, 1.0, 1.0, 1.0, 1.0, 1.0, 1.0, 1.0, 1.0, 1.0, 1.0, 1.0, 1.0, 1.0, 1.0, 1.0, 1.0, 1.0, 1.0, 1.0, 1.0, 1.0, 1.0, 1.0, 1.0, 1.0, 1.0, 1.0, 1.0, 1.0, 1.0, 1.0, 1.0, 1.0, 1.0, 1.0, 1.0, 1.0, 1.0, 1.0, 1.0, 1.0, 1.0, 1.0, 1.0, 1.0, 1.0, 1.0, 1.0, 1.0, 1.0, 1.0, 1.0, 1.0, 1.0, 1.0, 1.0, 1.0, 1.0, 1.0, 1.0, 1.0, 1.0, 1.0, 1.0, 1.0, 1.0, 1.0, 1.0, 1.0, 1.0, 1.0, 1.0, 1.0, 1.0, 1.0, 1.0, 1.0, 1.0, 1.0, 1.0, 1.0, 1.0, 1.0, 1.0, 1.0, 1.0, 1.0, 1.0, 1.0, 1.0, 1.0, 1.0, 1.0, 1.0, 1.0, 1.0, 1.0, 1.0, 1.0, 1.0, 1.0, 1.0, 1.0, 1.0, 1.0, 1.0, 1.0, 1.0, 1.0, 1.0, 1.0, 1.0, 1.0, 1.0, 1.0, 1.0, 1.0, 1.0, 1.0, 1.0, 1.0, 1.0, 1.0, 1.0, 1.0, 1.0, 1.0, 1.0, 1.0, 1.0, 1.0, 1.0, 1.0, 1.0, 1.0, 1.0, 1.0, 1.0, 1.0, 1.0, 1.0, 1.0, 1.0, 1.0, 1.0, 1.0, 1.0, 1.0, 1.0, 1.0, 1.0, 1.0, 1.0, 1.0, 1.0, 1.0, 1.0, 1.0, 1.0, 1.0, 1.0, 1.0, 1.0, 1.0, 1.0, 1.0, 1.0, 1.0, 1.0, 1.0, 1.0, 1.0, 1.0, 1.0, 1.0, 1.0, 1.0, 1.0, 1.0, 1.0, 1.0, 1.0, 1.0, 1.0, 1.0, 1.0, 1.0, 1.0, 1.0, 1.0, 1.0, 1.0, 1.0, 1.0, 1.0, 1.0, 1.0, 1.0, 1.0, 1.0, 1.0, 1.0, 1.0, 1.0, 1.0, 1.0, 1.0, 1.0, 1.0, 1.0, 1.0, 1.0, 1.0, 1.0, 1.0, 1.0, 1.0, 1.0, 1.0, 1.0, 1.0, 1.0, 1.0, 1.0, 1.0, 1.0, 1.0, 1.0, 1.0, 1.0, 1.0, 1.0, 1.0, 1.0, 1.0, 1.0, 1.0, 1.0, 1.0, 1.0, 1.0, 1.0, 1.0, 1.0, 1.0, 1.0, 1.0, 1.0, 1.0, 1.0, 1.0, 1.0, 1.0, 1.0, 1.0, 1.0, 1.0, 1.0, 1.0, 1.0, 1.0, 1.0, 1.0, 1.0, 1.0, 1.0, 1.0, 1.0, 1.0, 1.0, 1.0, 1.0, 1.0, 1.0, 1.0, 1.0, 1.0, 1.0, 1.0, 1.0, 1.0, 1.0, 1.0, 1.0, 1.0, 1.0, 1.0, 1.0, 1.0, 1.0, 1.0, 1.0, 1.0, 1.0, 1.0, 1.0, 1.0, 1.0, 1.0, 1.0, 1.0, 1.0, 1.0, 1.0, 1.0, 1.0, 1.0, 1.0, 1.0, 1.0, 1.0, 1.0, 1.0, 1.0, 1.0, 1.0, 1.0, 1.0, 1.0, 1.0, 1.0, 1.0, 1.0, 1.0, 1.0, 1.0, 1.0, 1.0, 1.0, 1.0, 1.0, 1.0, 1.0, 1.0, 1.0, 1.0, 1.0, 1.0, 1.0, 1.0, 1.0, 1.0, 1.0, 1.0, 1.0, 1.0, 1.0, 1.0, 1.0, 1.0, 1.0, 1.0, 1.0, 1.0, 1.0, 1.0, 1.0, 1.0, 1.0, 1.0, 1.0, 1.0, 1.0, 1.0, 1.0, 1.0, 1.0, 1.0, 1.0, 1.0, 1.0, 1.0, 1.0, 1.0, 1.0, 1.0, 1.0, 1.0, 1.0, 1.0, 1.0, 1.0, 1.0, 1.0, 1.0, 1.0, 1.0, 1.0, 1.0, 1.0, 1.0, 1.0, 1.0, 1.0, 1.0, 1.0, 1.0, 1.0, 1.0, 1.0, 1.0, 1.0, 1.0, 1.0, 1.0, 1.0, 1.0, 1.0, 1.0, 1.0, 1.0, 1.0, 1.0, 1.0, 1.0, 1.0, 1.0, 1.0, 1.0, 1.0, 1.0, 1.0, 1.0, 1.0, 1.0, 1.0, 1.0, 1.0, 1.0, 1.0, 1.0, 1.0, 1.0, 1.0, 1.0, 1.0, 1.0, 1.0, 1.0, 1.0, 1.0, 1.0, 1.0, 1.0, 1.0, 1.0, 1.0, 1.0, 1.0, 1.0, 1.0, 1.0, 1.0, 1.0, 1.0, 1.0, 1.0, 1.0, 1.0, 1.0, 1.0, 1.0, 1.0, 1.0, 1.0, 1.0, 1.0, 1.0, 1.0, 1.0, 1.0, 1.0, 1.0, 1.0, 1.0, 1.0, 1.0, 1.0, 1.0, 1.0, 1.0, 1.0, 1.0, 1.0, 1.0, 1.0, 1.0, 1.0, 1.0, 1.0, 1.0, 1.0, 1.0, 1.0, 1.0, 1.0, 1.0, 1.0, 1.0, 1.0, 1.0, 1.0, 1.0, 1.0, 1.0, 1.0, 1.0, 1.0, 1.0, 1.0, 1.0, 1.0, 1.0, 1.0, 1.0, 1.0, 1.0, 1.0, 1.0, 1.0, 1.0, 1.0, 1.0, 1.0, 1.0, 1.0, 1.0, 1.0, 1.0, 1.0, 1.0, 1.0, 1.0, 1.0, 1.0, 1.0, 1.0, 1.0, 1.0, 1.0, 1.0, 1.0, 1.0, 1.0, 1.0, 1.0, 1.0, 1.0, 1.0, 1.0, 1.0, 1.0, 1.0, 1.0, 1.0, 1.0, 1.0, 1.0, 1.0, 1.0, 1.0, 1.0, 1.0, 1.0, 1.0, 1.0, 1.0, 1.0, 1.0, 1.0, 1.0, 1.0, 1.0, 1.0, 1.0, 1.0, 1.0, 1.0, 1.0, 1.0, 1.0, 1.0, 1.0, 1.0, 1.0, 1.0, 1.0, 1.0, 1.0, 1.0, 1.0, 1.0, 1.0, 1.0, 1.0, 1.0, 1.0, 1.0, 1.0, 1.0, 1.0, 1.0, 1.0, 1.0, 1.0, 1.0, 1.0, 1.0, 1.0, 1.0, 1.0, 1.0, 1.0, 1.0, 1.0, 1.0, 1.0, 1.0, 1.0, 1.0, 1.0, 1.0, 1.0, 1.0, 1.0, 1.0, 1.0, 1.0, 1.0, 1.0, 1.0, 1.0, 1.0, 1.0, 1.0, 1.0, 1.0, 1.0, 1.0, 1.0, 1.0, 1.0, 1.0, 1.0, 1.0, 1.0, 1.0, 1.0, 1.0, 1.0, 1.0, 1.0, 1.0, 1.0, 1.0, 1.0, 1.0, 1.0, 1.0, 1.0, 1.0, 1.0, 1.0, 1.0, 1.0, 1.0, 1.0, 1.0, 1.0, 1.0, 1.0, 1.0, 1.0, 1.0, 1.0, 1.0, 1.0, 1.0, 1.0, 1.0, 1.0, 1.0, 1.0, 1.0, 1.0, 1.0, 1.0, 1.0, 1.0, 1.0, 1.0, 1.0, 1.0, 1.0, 1.0, 1.0, 1.0, 1.0, 1.0, 1.0, 1.0, 1.0, 1.0, 1.0, 1.0, 1.0, 1.0, 1.0, 1.0, 1.0, 1.0, 1.0, 1.0, 1.0, 1.0, 1.0, 1.0, 1.0, 1.0, 1.0, 1.0, 1.0, 1.0, 1.0, 1.0, 1.0, 1.0, 1.0, 1.0, 1.0, 1.0, 1.0, 1.0, 1.0, 1.0, 1.0, 1.0, 1.0, 1.0, 1.0, 1.0, 1.0, 1.0, 1.0, 1.0, 1.0, 1.0, 1.0, 1.0, 1.0, 1.0, 1.0, 1.0, 1.0, 1.0, 1.0, 1.0, 1.0, 1.0, 1.0, 1.0, 1.0, 1.0, 1.0, 1.0, 1.0, 1.0, 1.0, 1.0, 1.0, 1.0, 1.0, 1.0, 1.0, 1.0, 1.0, 1.0, 1.0, 1.0, 1.0, 1.0, 1.0, 1.0, 1.0, 1.0, 1.0, 1.0, 1.0, 1.0, 1.0, 1.0, 1.0, 1.0, 1.0, 1.0, 1.0, 1.0, 1.0, 1.0, 1.0, 1.0, 1.0, 1.0, 1.0, 1.0, 1.0, 1.0, 1.0, 1.0, 1.0, 1.0, 1.0, 1.0, 1.0, 1.0, 1.0, 1.0, 1.0, 1.0, 1.0, 1.0, 1.0, 1.0, 1.0, 1.0, 1.0, 1.0, 1.0, 1.0, 1.0, 1.0, 1.0, 1.0, 1.0, 1.0, 1.0, 1.0, 1.0, 1.0, 1.0, 1.0, 1.0, 1.0, 1.0, 1.0, 1.0, 1.0, 1.0, 1.0, 1.0, 1.0, 1.0, 1.0, 1.0, 1.0, 1.0, 1.0, 1.0, 1.0, 1.0, 1.0, 1.0, 1.0, 1.0, 1.0, 1.0, 1.0, 1.0, 1.0, 1.0, 1.0, 1.0, 1.0, 1.0, 1.0, 1.0, 1.0, 1.0, 1.0, 1.0, 1.0, 1.0, 1.0, 1.0, 1.0, 1.0, 1.0, 1.0, 1.0, 1.0, 1.0, 1.0, 1.0, 1.0, 1.0, 1.0, 1.0, 1.0, 1.0, 1.0, 1.0, 1.0, 1.0, 1.0, 1.0, 1.0, 1.0, 1.0, 1.0, 1.0, 1.0, 1.0, 1.0, 1.0, 1.0, 1.0, 1.0, 1.0, 1.0, 1.0, 1.0, 1.0, 1.0, 1.0, 1.0, 1.0, 1.0, 1.0, 1.0, 1.0, 1.0, 1.0, 1.0, 1.0, 1.0, 1.0, 1.0, 1.0, 1.0, 1.0, 1.0, 1.0, 1.0, 1.0, 1.0, 1.0, 1.0, 1.0, 1.0, 1.0, 1.0, 1.0, 1.0, 1.0, 1.0, 1.0, 1.0, 1.0, 1.0, 1.0, 1.0, 1.0, 1.0, 1.0, 1.0, 1.0, 1.0, 1.0, 1.0, 1.0, 1.0, 1.0, 1.0, 1.0, 1.0, 1.0, 1.0, 1.0, 1.0, 1.0, 1.0, 1.0, 1.0, 1.0, 1.0, 1.0, 1.0, 1.0, 1.0, 1.0, 1.0, 1.0, 1.0, 1.0, 1.0, 1.0, 1.0, 1.0, 1.0, 1.0, 1.0, 1.0, 1.0, 1.0, 1.0, 1.0, 1.0, 1.0, 1.0, 1.0, 1.0, 1.0, 1.0, 1.0, 1.0, 1.0, 1.0, 1.0, 1.0, 1.0, 1.0, 1.0, 1.0, 1.0, 1.0, 1.0, 1.0, 1.0, 1.0, 1.0, 1.0, 1.0, 1.0, 1.0, 1.0, 1.0, 1.0, 1.0, 1.0, 1.0, 1.0, 1.0, 1.0, 1.0, 1.0, 1.0, 1.0, 1.0, 1.0, 1.0, 1.0, 1.0, 1.0, 1.0, 1.0, 1.0, 1.0, 1.0, 1.0, 1.0, 1.0, 1.0, 1.0, 1.0, 1.0, 1.0, 1.0, 1.0, 1.0, 1.0, 1.0, 1.0, 1.0, 1.0, 1.0, 1.0, 1.0, 1.0, 1.0, 1.0, 1.0, 1.0, 1.0, 1.0, 1.0, 1.0, 1.0, 1.0, 1.0, 1.0, 1.0, 1.0, 1.0, 1.0, 1.0, 1.0, 1.0, 1.0, 1.0, 1.0, 1.0, 1.0, 1.0, 1.0, 1.0, 1.0, 1.0, 1.0, 1.0, 1.0, 1.0, 1.0, 1.0, 1.0, 1.0, 1.0, 1.0, 1.0, 1.0, 1.0, 1.0, 1.0, 1.0, 1.0, 1.0, 1.0, 1.0, 1.0, 1.0, 1.0, 1.0, 1.0, 1.0, 1.0, 1.0, 1.0, 1.0, 1.0, 1.0, 1.0, 1.0, 1.0, 1.0, 1.0, 1.0, 1.0, 1.0, 1.0, 1.0, 1.0, 1.0, 1.0, 1.0, 1.0, 1.0, 1.0, 1.0, 1.0, 1.0, 1.0, 1.0, 1.0, 1.0, 1.0, 1.0, 1.0, 1.0, 1.0, 1.0, 1.0, 1.0, 1.0, 1.0, 1.0, 1.0, 1.0, 1.0, 1.0, 1.0, 1.0, 1.0, 1.0, 1.0, 1.0, 1.0, 1.0, 1.0, 1.0, 1.0, 1.0, 1.0, 1.0, 1.0, 1.0, 1.0, 1.0, 1.0, 1.0, 1.0, 1.0, 1.0, 1.0, 1.0, 1.0, 1.0, 1.0, 1.0, 1.0, 1.0, 1.0, 1.0, 1.0, 1.0, 1.0, 1.0, 1.0, 1.0, 1.0, 1.0, 1.0, 1.0, 1.0, 1.0, 1.0, 1.0, 1.0, 1.0, 1.0, 1.0, 1.0, 1.0, 1.0, 1.0, 1.0, 1.0, 1.0, 1.0, 1.0, 1.0, 1.0, 1.0, 1.0, 1.0, 1.0, 1.0, 1.0, 1.0, 1.0, 1.0, 1.0, 1.0, 1.0, 1.0, 1.0, 1.0, 1.0, 1.0, 1.0, 1.0, 1.0, 1.0, 1.0, 1.0, 1.0, 1.0, 1.0, 1.0, 1.0, 1.0, 1.0, 1.0, 1.0, 1.0, 1.0, 1.0, 1.0, 1.0, 1.0, 1.0, 1.0, 1.0, 1.0, 1.0, 1.0, 1.0, 1.0, 1.0, 1.0, 1.0, 1.0, 1.0, 1.0, 1.0, 1.0, 1.0, 1.0, 1.0, 1.0, 1.0, 1.0, 1.0, 1.0, 1.0, 1.0, 1.0, 1.0, 1.0, 1.0, 1.0, 1.0, 1.0, 1.0, 1.0, 1.0, 1.0, 1.0, 1.0, 1.0, 1.0, 1.0, 1.0, 1.0, 1.0, 1.0, 1.0, 1.0, 1.0, 1.0, 1.0, 1.0, 1.0, 1.0, 1.0, 1.0, 1.0, 1.0, 1.0, 1.0, 1.0, 1.0, 1.0, 1.0, 1.0, 1.0, 1.0, 1.0, 1.0, 1.0, 1.0, 1.0, 1.0, 1.0, 1.0, 1.0, 1.0, 1.0, 1.0, 1.0, 1.0, 1.0, 1.0, 1.0, 1.0, 1.0, 1.0, 1.0, 1.0, 1.0, 1.0, 1.0, 1.0, 1.0, 1.0, 1.0, 1.0, 1.0, 1.0, 1.0, 1.0, 1.0, 1.0, 1.0, 1.0, 1.0, 1.0, 1.0, 1.0, 1.0, 1.0, 1.0, 1.0, 1.0, 1.0, 1.0, 1.0, 1.0, 1.0, 1.0, 1.0, 1.0, 1.0, 1.0, 1.0, 1.0, 1.0, 1.0, 1.0, 1.0, 1.0, 1.0, 1.0, 1.0, 1.0, 1.0, 1.0, 1.0, 1.0, 1.0, 1.0, 1.0, 1.0, 1.0, 1.0, 1.0, 1.0, 1.0, 1.0, 1.0, 1.0, 1.0, 1.0, 1.0, 1.0, 1.0, 1.0, 1.0, 1.0, 1.0, 1.0, 1.0, 1.0, 1.0, 1.0, 1.0, 1.0, 1.0, 1.0, 1.0, 1.0, 1.0, 1.0, 1.0, 1.0, 1.0, 1.0, 1.0, 1.0, 1.0, 1.0, 1.0, 1.0, 1.0, 1.0, 1.0, 1.0, 1.0, 1.0, 1.0, 1.0, 1.0, 1.0, 1.0, 1.0, 1.0, 1.0, 1.0, 1.0, 1.0, 1.0, 1.0, 1.0, 1.0, 1.0, 1.0, 1.0, 1.0, 1.0, 1.0, 1.0, 1.0, 1.0, 1.0, 1.0, 1.0, 1.0, 1.0, 1.0, 1.0, 1.0, 1.0, 1.0, 1.0, 1.0, 1.0, 1.0, 1.0, 1.0, 1.0, 1.0, 1.0, 1.0, 1.0, 1.0, 1.0, 1.0, 1.0, 1.0, 1.0, 1.0, 1.0, 1.0, 1.0, 1.0, 1.0, 1.0, 1.0, 1.0, 1.0, 1.0, 1.0, 1.0, 1.0, 1.0, 1.0, 1.0, 1.0, 1.0, 1.0, 1.0, 1.0, 1.0, 1.0, 1.0, 1.0, 1.0, 1.0, 1.0, 1.0, 1.0, 1.0, 1.0, 1.0, 1.0, 1.0, 1.0, 1.0, 1.0, 1.0, 1.0, 1.0, 1.0, 1.0, 1.0, 1.0, 1.0, 1.0, 1.0, 1.0, 1.0, 1.0, 1.0, 1.0, 1.0, 1.0, 1.0, 1.0, 1.0, 1.0, 1.0, 1.0, 1.0, 1.0, 1.0, 1.0, 1.0, 1.0, 1.0, 1.0, 1.0, 1.0, 1.0, 1.0, 1.0, 1.0, 1.0, 1.0, 1.0, 1.0, 1.0, 1.0, 1.0, 1.0, 1.0, 1.0, 1.0, 1.0, 1.0, 1.0, 1.0, 1.0, 1.0, 1.0, 1.0, 1.0, 1.0, 1.0, 1.0, 1.0, 1.0, 1.0, 1.0, 1.0, 1.0, 1.0, 1.0, 1.0, 1.0, 1.0, 1.0, 1.0, 1.0, 1.0, 1.0, 1.0, 1.0, 1.0, 1.0, 1.0, 1.0, 1.0, 1.0, 1.0, 1.0, 1.0, 1.0, 1.0, 1.0, 1.0, 1.0, 1.0, 1.0, 1.0, 1.0, 1.0, 1.0, 1.0, 1.0, 1.0, 1.0, 1.0, 1.0, 1.0, 1.0, 1.0, 1.0, 1.0, 1.0, 1.0, 1.0, 1.0, 1.0, 1.0, 1.0, 1.0, 1.0, 1.0, 1.0, 1.0, 1.0, 1.0, 1.0, 1.0, 1.0, 1.0, 1.0, 1.0, 1.0, 1.0, 1.0, 1.0, 1.0, 1.0, 1.0, 1.0, 1.0, 1.0, 1.0, 1.0, 1.0, 1.0, 1.0, 1.0, 1.0, 1.0, 1.0, 1.0, 1.0, 1.0, 1.0, 1.0, 1.0, 1.0, 1.0, 1.0, 1.0, 1.0, 1.0, 1.0, 1.0, 1.0, 1.0, 1.0, 1.0, 1.0, 1.0, 1.0, 1.0, 1.0, 1.0, 1.0, 1.0, 1.0, 1.0, 1.0, 1.0, 1.0, 1.0, 1.0, 1.0, 1.0, 1.0, 1.0, 1.0, 1.0, 1.0, 1.0, 1.0, 1.0, 1.0, 1.0, 1.0, 1.0, 1.0, 1.0, 1.0, 1.0, 1.0, 1.0, 1.0, 1.0, 1.0, 1.0, 1.0, 1.0, 1.0, 1.0, 1.0, 1.0, 1.0, 1.0, 1.0, 1.0, 1.0, 1.0, 1.0, 1.0, 1.0, 1.0, 1.0, 1.0, 1.0, 1.0, 1.0, 1.0, 1.0, 1.0, 1.0, 1.0, 1.0, 1.0, 1.0, 1.0, 1.0, 1.0, 1.0, 1.0, 1.0, 1.0, 1.0, 1.0, 1.0, 1.0, 1.0, 1.0, 1.0, 1.0, 1.0, 1.0, 1.0, 1.0, 1.0, 1.0, 1.0, 1.0, 1.0, 1.0, 1.0, 1.0, 1.0, 1.0, 1.0, 1.0, 1.0, 1.0, 1.0, 1.0, 1.0, 1.0, 1.0, 1.0, 1.0, 1.0, 1.0, 1.0, 1.0, 1.0, 1.0, 1.0, 1.0, 1.0, 1.0, 1.0, 1.0, 1.0, 1.0, 1.0, 1.0, 1.0, 1.0, 1.0, 1.0, 1.0, 1.0, 1.0, 1.0, 1.0, 1.0, 1.0, 1.0, 1.0, 1.0, 1.0, 1.0, 1.0, 1.0, 1.0, 1.0, 1.0, 1.0, 1.0, 1.0, 1.0, 1.0, 1.0, 1.0, 1.0, 1.0, 1.0, 1.0, 1.0, 1.0, 1.0, 1.0, 1.0, 1.0, 1.0, 1.0, 1.0, 1.0, 1.0, 1.0, 1.0, 1.0, 1.0, 1.0, 1.0, 1.0, 1.0, 1.0, 1.0, 1.0, 1.0, 1.0, 1.0, 1.0, 1.0, 1.0, 1.0, 1.0, 1.0, 1.0, 1.0, 1.0, 1.0, 1.0, 1.0, 1.0, 1.0, 1.0, 1.0, 1.0, 1.0, 1.0, 1.0, 1.0, 1.0, 1.0, 1.0, 1.0, 1.0, 1.0, 1.0, 1.0, 1.0, 1.0, 1.0, 1.0, 1.0, 1.0, 1.0, 1.0, 1.0, 1.0, 1.0, 1.0, 1.0, 1.0, 1.0, 1.0, 1.0, 1.0, 1.0, 1.0, 1.0, 1.0, 1.0, 1.0, 1.0, 1.0, 1.0, 1.0, 1.0, 1.0, 1.0, 1.0, 1.0, 1.0, 1.0, 1.0, 1.0, 1.0, 1.0, 1.0, 1.0, 1.0, 1.0, 1.0, 1.0, 1.0, 1.0, 1.0, 1.0, 1.0, 1.0, 1.0, 1.0, 1.0, 1.0, 1.0, 1.0, 1.0, 1.0, 1.0, 1.0, 1.0, 1.0, 1.0, 1.0, 1.0, 1.0, 1.0, 1.0, 1.0, 1.0, 1.0, 1.0, 1.0, 1.0, 1.0, 1.0, 1.0, 1.0, 1.0, 1.0, 1.0, 1.0, 1.0, 1.0, 1.0, 1.0, 1.0, 1.0, 1.0, 1.0, 1.0, 1.0, 1.0, 1.0, 1.0, 1.0, 1.0, 1.0, 1.0, 1.0, 1.0, 1.0, 1.0, 1.0, 1.0, 1.0, 1.0, 1.0, 1.0, 1.0, 1.0, 1.0, 1.0, 1.0, 1.0, 1.0, 1.0, 1.0, 1.0, 1.0, 1.0, 1.0, 1.0, 1.0, 1.0, 1.0, 1.0, 1.0, 1.0, 1.0, 1.0, 1.0, 1.0, 1.0, 1.0, 1.0, 1.0, 1.0, 1.0, 1.0, 1.0, 1.0, 1.0, 1.0, 1.0, 1.0, 1.0, 1.0, 1.0, 1.0, 1.0, 1.0, 1.0, 1.0, 1.0, 1.0, 1.0, 1.0, 1.0, 1.0, 1.0, 1.0, 1.0, 1.0, 1.0, 1.0, 1.0, 1.0, 1.0, 1.0, 1.0, 1.0, 1.0, 1.0, 1.0, 1.0, 1.0, 1.0, 1.0, 1.0, 1.0, 1.0, 1.0, 1.0, 1.0, 1.0, 1.0, 1.0, 1.0, 1.0, 1.0, 1.0, 1.0, 1.0, 1.0, 1.0, 1.0, 1.0, 1.0, 1.0, 1.0, 1.0, 1.0, 1.0, 1.0, 1.0, 1.0, 1.0, 1.0, 1.0, 1.0, 1.0, 1.0, 1.0, 1.0, 1.0, 1.0, 1.0, 1.0, 1.0, 1.0, 1.0, 1.0, 1.0, 1.0, 1.0, 1.0, 1.0, 1.0, 1.0, 1.0, 1.0, 1.0, 1.0, 1.0, 1.0, 1.0, 1.0, 1.0, 1.0, 1.0, 1.0, 1.0, 1.0, 1.0, 1.0, 1.0, 1.0, 1.0, 1.0, 1.0, 1.0, 1.0, 1.0, 1.0, 1.0, 1.0, 1.0, 1.0, 1.0, 1.0, 1.0, 1.0, 1.0, 1.0, 1.0, 1.0, 1.0, 1.0, 1.0, 1.0, 1.0, 1.0, 1.0, 1.0, 1.0, 1.0, 1.0, 1.0, 1.0, 1.0, 1.0, 1.0, 1.0, 1.0, 1.0, 1.0, 1.0, 1.0, 1.0, 1.0, 1.0, 1.0, 1.0, 1.0, 1.0, 1.0, 1.0, 1.0, 1.0, 1.0, 1.0, 1.0, 1.0, 1.0, 1.0, 1.0, 1.0, 1.0, 1.0, 1.0, 1.0, 1.0, 1.0, 1.0, 1.0, 1.0, 1.0, 1.0, 1.0, 1.0, 1.0, 1.0, 1.0, 1.0, 1.0, 1.0, 1.0, 1.0, 1.0, 1.0, 1.0, 1.0, 1.0, 1.0, 1.0, 1.0, 1.0, 1.0, 1.0, 1.0, 1.0, 1.0, 1.0, 1.0, 1.0, 1.0, 1.0, 1.0, 1.0, 1.0, 1.0, 1.0, 1.0, 1.0, 1.0, 1.0, 1.0, 1.0, 1.0, 1.0, 1.0, 1.0, 1.0, 1.0, 1.0, 1.0, 1.0, 1.0, 1.0, 1.0, 1.0, 1.0, 1.0, 1.0, 1.0, 1.0, 1.0, 1.0, 1.0, 1.0, 1.0, 1.0, 1.0, 1.0, 1.0, 1.0, 1.0, 1.0, 1.0, 1.0, 1.0, 1.0, 1.0, 1.0, 1.0, 1.0, 1.0, 1.0, 1.0, 1.0, 1.0, 1.0, 1.0, 1.0, 1.0, 1.0, 1.0, 1.0, 1.0, 1.0, 1.0, 1.0, 1.0, 1.0, 1.0, 1.0, 1.0, 1.0, 1.0, 1.0, 1.0, 1.0, 1.0, 1.0, 1.0, 1.0, 1.0, 1.0, 1.0, 1.0, 1.0, 1.0, 1.0, 1.0, 1.0, 1.0, 1.0, 1.0, 1.0, 1.0, 1.0, 1.0, 1.0, 1.0, 1.0, 1.0, 1.0, 1.0, 1.0, 1.0, 1.0, 1.0, 1.0, 1.0, 1.0, 1.0, 1.0, 1.0, 1.0, 1.0, 1.0, 1.0, 1.0, 1.0, 1.0, 1.0, 1.0, 1.0, 1.0, 1.0, 1.0, 1.0, 1.0, 1.0, 1.0, 1.0, 1.0, 1.0, 1.0, 1.0, 1.0, 1.0, 1.0, 1.0, 1.0, 1.0, 1.0, 1.0, 1.0, 1.0, 1.0, 1.0, 1.0, 1.0, 1.0, 1.0, 1.0, 1.0, 1.0, 1.0, 1.0, 1.0, 1.0, 1.0, 1.0, 1.0, 1.0, 1.0, 1.0, 1.0, 1.0, 1.0, 1.0, 1.0, 1.0, 1.0, 1.0, 1.0, 1.0, 1.0, 1.0, 1.0, 1.0, 1.0, 1.0, 1.0, 1.0, 1.0, 1.0, 1.0, 1.0, 1.0, 1.0, 1.0, 1.0, 1.0, 1.0, 1.0, 1.0, 1.0, 1.0, 1.0, 1.0, 1.0, 1.0, 1.0, 1.0, 1.0, 1.0, 1.0, 1.0, 1.0, 1.0, 1.0, 1.0, 1.0, 1.0, 1.0, 1.0, 1.0, 1.0, 1.0, 1.0, 1.0, 1.0, 1.0, 1.0, 1.0, 1.0, 1.0, 1.0, 1.0, 1.0, 1.0, 1.0, 1.0, 1.0, 1.0, 1.0, 1.0, 1.0, 1.0, 1.0, 1.0, 1.0, 1.0, 1.0, 1.0, 1.0, 1.0, 1.0, 1.0, 1.0, 1.0, 1.0, 1.0, 1.0, 1.0, 1.0, 1.0, 1.0, 1.0, 1.0, 1.0, 1.0, 1.0, 1.0, 1.0, 1.0, 1.0, 1.0, 1.0, 1.0, 1.0, 1.0, 1.0, 1.0, 1.0, 1.0, 1.0, 1.0, 1.0, 1.0, 1.0, 1.0, 1.0, 1.0, 1.0, 1.0, 1.0, 1.0, 1.0, 1.0, 1.0, 1.0, 1.0, 1.0, 1.0, 1.0, 1.0, 1.0, 1.0, 1.0, 1.0, 1.0, 1.0, 1.0, 1.0, 1.0, 1.0, 1.0, 1.0, 1.0, 1.0, 1.0, 1.0, 1.0, 1.0, 1.0, 1.0, 1.0, 1.0, 1.0, 1.0, 1.0, 1.0, 1.0, 1.0, 1.0, 1.0, 1.0, 1.0, 1.0, 1.0, 1.0, 1.0, 1.0, 1.0, 1.0, 1.0, 1.0, 1.0, 1.0, 1.0, 1.0, 1.0, 1.0, 1.0, 1.0, 1.0, 1.0, 1.0, 1.0, 1.0, 1.0, 1.0, 1.0, 1.0, 1.0, 1.0, 1.0, 1.0, 1.0, 1.0, 1.0, 1.0, 1.0, 1.0, 1.0, 1.0, 1.0, 1.0, 1.0, 1.0, 1.0, 1.0, 1.0, 1.0, 1.0, 1.0, 1.0, 1.0, 1.0, 1.0, 1.0, 1.0, 1.0, 1.0, 1.0, 1.0, 1.0, 1.0, 1.0, 1.0, 1.0, 1.0, 1.0, 1.0, 1.0, 1.0, 1.0, 1.0, 1.0, 1.0, 1.0, 1.0, 1.0, 1.0, 1.0, 1.0, 1.0, 1.0, 1.0, 1.0, 1.0, 1.0, 1.0, 1.0, 1.0, 1.0, 1.0, 1.0, 1.0, 1.0, 1.0, 1.0, 1.0, 1.0, 1.0, 1.0, 1.0, 1.0, 1.0, 1.0, 1.0, 1.0, 1.0, 1.0, 1.0, 1.0, 1.0, 1.0, 1.0, 1.0, 1.0, 1.0])
me_plane_001.materials.append(mat_material_000)
me_plane_001.use_remesh_preserve_volume = False
me_plane_001.use_remesh_preserve_attributes = False
me_plane_001.use_mirror_vertex_groups = False
me_plane_001.update()
arm_armature = bpy.data.armatures.new('Armature')  # bones are not reproduced

# ---- objects
ob_camera = bpy.data.objects.new('Camera', cam_camera)
ob_villager_female = bpy.data.objects.new('Villager-Female', me_plane_001)
ob_metarig = bpy.data.objects.new('metarig', arm_armature)

# ---- transforms, parenting, visibility, modifiers, constraints
ob_camera.location = (7.481, -6.508, 5.344)
ob_camera.rotation_euler = (1.109, 0.01082, 0.8149)
ob_camera.lock_rotations_4d = False
ob_camera.empty_display_type = 'ARROWS'
ob_camera.color = (0.0, 0.0, 0.0, 0.0)
ob_camera.display_type = 'WIRE'
ob_camera.lineart.crease_threshold = 0.0
ob_villager_female.location = (0.0, -0.08758, 1.2)
ob_villager_female.rotation_euler = (1.571, -0.0, -0.0)
ob_villager_female.scale = (0.07969, 0.07969, 0.07969)
ob_villager_female.lineart.crease_threshold = 0.0
_m = ob_villager_female.modifiers.new('Mirror', 'MIRROR')
_m.use_clip = True
ob_metarig.location = (0.0, 0.0, 0.0)
ob_metarig.show_in_front = True
ob_metarig.lineart.crease_threshold = 0.0

# ---- collection membership
col_collection_1.objects.link(ob_camera)
col_collection_1.objects.link(ob_villager_female)
col_collection_11.objects.link(ob_metarig)

# ---- scene / render settings (as saved in the file)
scene.camera = ob_camera
scene.frame_start = 1; scene.frame_end = 250; scene.frame_set(2)
scene.render.engine = 'BLENDER_EEVEE_NEXT'
scene.render.resolution_percentage = 50
scene.render.dither_intensity = 0.0
scene.render.use_bake_selected_to_active = True
scene.cycles.use_denoising = False
scene.cycles.samples = 10
scene.cycles.sampling_pattern = 'TABULATED_SOBOL'
scene.cycles.light_sampling_threshold = 0.0
scene.cycles.use_adaptive_sampling = False
scene.cycles.use_light_tree = False
scene.cycles.blur_glossy = 0.0
scene.cycles.pixel_filter_type = 'GAUSSIAN'
scene.cycles.sample_clamp_indirect = 0.0
scene.view_settings.view_transform = 'Standard'
bpy.context.view_layer.update()

# ---- added for rendering (the .blend has no usable light): sun
light_auto_sun = bpy.data.lights.new('AutoSun', 'SUN')
light_auto_sun.energy = 3.0
light_auto_sun.angle = 0.0523599
ob_auto_sun = bpy.data.objects.new('AutoSun', light_auto_sun)
scene.collection.objects.link(ob_auto_sun)
ob_auto_sun.rotation_euler = (0.872665, 0.174533, 0.523599)
bpy.context.view_layer.update()
